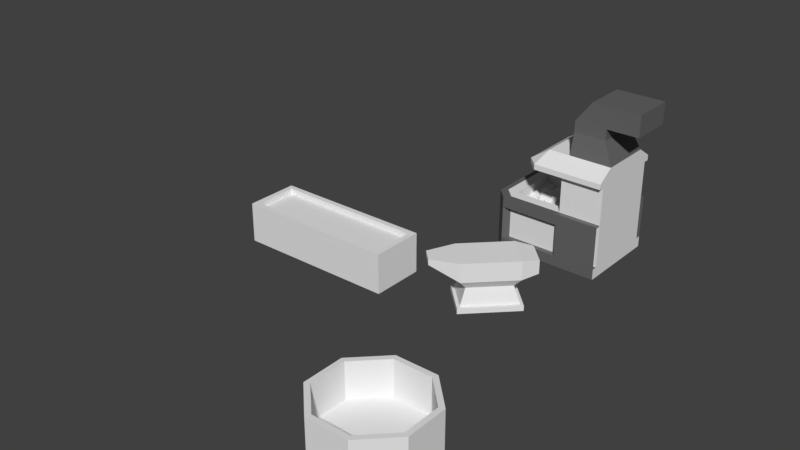 # Source: Forge.blend  (saved by Blender 2.80.75; exported with 4.5.12 LTS)
import bpy
from mathutils import Matrix  # noqa: F401  (used for matrix-valued properties, if any)

bpy.ops.wm.read_factory_settings(use_empty=True)
scene = bpy.context.scene
scene.name = 'Scene'

# ---- collections
col_forge = bpy.data.collections.new('Forge'); scene.collection.children.link(col_forge)

# ---- materials (node trees are filled in below, after node groups)
mat_stone = bpy.data.materials.new('Stone')
mat_stone.alpha_threshold = 0.0
mat_stone.roughness = 0.5
mat_stone.line_color = (0.0, 0.0, 0.0, 1.0)
mat_dark_stone = bpy.data.materials.new('Dark Stone')

# ---- material node trees
mat_dark_stone.use_nodes = True; mat_dark_stone.node_tree.nodes.clear()
_N = mat_dark_stone.node_tree.nodes; _L = mat_dark_stone.node_tree.links
n0 = _N.new('ShaderNodeOutputMaterial'); n0.name = 'Material Output'; n0.location = (300, 300)
n1 = _N.new('ShaderNodeBsdfPrincipled'); n1.name = 'Principled BSDF'; n1.location = (10, 300)
n1.distribution = 'GGX'
n1.subsurface_method = 'BURLEY'
n1.inputs[0].default_value = (0.1329, 0.1329, 0.1329, 1.0)
n1.inputs[3].default_value = 1.45
n1.inputs[27].default_value = (0.0, 0.0, 0.0, 1.0)
n1.inputs[28].default_value = 1.0
_L.new(n1.outputs[0], n0.inputs[0])
n0.is_active_output = True

# ---- world
world_world = bpy.data.worlds.new('World'); scene.world = world_world
world_world.color = (0.05088, 0.05088, 0.05088)
world_world.use_sun_shadow = False
world_world.sun_shadow_jitter_overblur = 0.0

# ---- meshes
me_cube = bpy.data.meshes.new('Cube')
me_cube.from_pydata([(1.0, 0.0, 0.0), (1.0, -0.7, 0.0), (1.0, 0.0, 1.0), (1.0, -0.7, 1.0), (0.8, 0.0, 0.75), (0.8, 0.0, 1.0), (0.8, -0.5, 1.0), (0.8, -0.5, 0.75), (-1.0, 0.0, 0.0), (-1.0, -0.5, 0.0), (0.2, -0.7, 0.0), (-1.0, 0.0, 1.0), (-1.0, -0.5, 1.0), (0.2, -0.7, 1.0), (-0.8, 0.0, 0.75), (-0.8, 0.0, 1.0), (-0.8, -0.5, 1.0), (0.2, -0.5, 1.0), (-0.8, -0.5, 0.75), (0.2, 0.0, 0.75), (0.2, -0.5, 0.75), (1.0, 0.0, 1.8), (1.0, -0.8, 1.7), (0.8, 0.0, 1.8), (0.8, -0.5, 1.8), (0.2, -0.8, 1.8), (0.2, -0.5, 1.8), (0.8, 0.0, 2.0), (0.8, -0.5, 2.0), (0.2, -0.5, 2.0), (1.0, 0.0, 2.0), (1.0, -0.5, 2.0), (-0.2, -0.5, 1.8), (-0.3, -0.8, 1.8), (-0.2, -0.5, 2.0), (-0.2, 0.0, 1.8), (-0.2, 0.0, 2.0), (-0.5, -0.6, 1.8), (-0.5, 0.0, 1.8), (0.2, 0.0, 1.8), (0.2, 0.0, 2.0), (0.2, -0.5, 1.7), (0.2, -0.8, 1.7), (-0.2, -0.5, 1.7), (-0.3, -0.8, 1.7), (-0.2, 0.0, 1.7), (-0.5, -0.6, 1.7), (-0.5, 0.0, 1.7), (-0.8, -0.7, 0.0), (-0.8, -0.7, 1.0), (0.8, 0.0, 2.4), (0.8, -0.4, 2.4), (0.2, -0.4, 2.4), (0.2, 0.0, 2.4), (0.8, 0.0, 2.6), (0.8, -0.4, 2.6), (0.2, -0.4, 2.6), (0.2, 0.0, 2.6), (1.0, 0.0, 0.2), (1.0, -0.7, 0.2), (0.2, -0.7, 0.2), (-1.0, 0.0, 0.2), (-1.0, -0.5, 0.2), (-0.8, -0.7, 0.2), (1.0, -0.8, 0.0), (0.2, -0.8, 0.0), (-1.1, 0.0, 0.0), (-1.1, -0.6, 0.0), (-0.9, -0.8, 0.0), (-1.1, -0.6, 0.2), (1.0, -0.8, 0.2), (0.2, -0.8, 0.2), (-1.1, 0.0, 0.2), (-0.9, -0.8, 0.2), (1.0, -0.7, 1.0), (0.2, -0.7, 1.0), (-1.0, 0.0, 1.0), (-1.0, -0.5, 1.0), (-0.8, -0.7, 1.0), (1.0, -0.8, 0.8), (0.2, -0.8, 0.8), (-1.1, 0.0, 0.8), (-1.1, -0.6, 0.8), (-0.9, -0.8, 0.8), (-1.1, -0.6, 1.0), (1.0, -0.8, 1.0), (0.2, -0.8, 1.0), (-1.1, 0.0, 1.0), (-0.9, -0.8, 1.0), (-1.0, 0.0, 0.8), (-1.0, -0.5, 0.8), (0.2, -0.7, 0.8), (-0.8, -0.7, 0.8), (1.0, -0.7, 1.8), (1.0, -0.8, 1.8), (1.0, -0.7, 1.7), (0.2, -0.7, 1.7), (1.4, 0.0, 3.0), (1.4, -0.4, 3.0), (0.5, -0.4, 3.0), (0.5, 0.0, 3.0), (1.4, 0.0, 2.6), (1.4, -0.4, 2.6)], [(21, 23), (23, 27), (27, 30), (31, 28), (27, 50)], [(23, 24, 26, 39), (58, 2, 3, 59), (59, 3, 13, 60), (6, 5, 4, 7), (6, 17, 26, 24), (4, 19, 20, 7), (17, 6, 7, 20), (16, 15, 11, 12), (62, 63, 49, 12), (12, 49, 16), (17, 16, 49, 13), (16, 18, 14, 15), (62, 12, 11, 61), (14, 18, 20, 19), (17, 20, 18, 16), (96, 75, 74, 95), (50, 51, 31, 30), (22, 94, 25, 42), (3, 2, 21, 93), (26, 24, 28, 29), (5, 6, 24, 23), (51, 28, 29, 31), (94, 31, 29, 25), (25, 29, 34, 33), (21, 30, 31, 94), (39, 26, 32, 35), (37, 38, 47, 46), (25, 33, 44, 42), (44, 46, 43), (35, 32, 43, 45), (36, 38, 37, 34), (33, 34, 37), (40, 36, 34, 29), (41, 42, 44, 43), (45, 43, 46, 47), (32, 26, 41, 43), (33, 37, 46, 44), (26, 25, 42, 41), (1, 59, 70, 64), (51, 50, 54, 55), (29, 28, 51, 52), (40, 29, 52, 53), (97, 98, 102, 101), (52, 51, 55, 56), (53, 52, 56, 57), (13, 49, 63, 60), (48, 10, 65, 68), (62, 61, 72, 69), (10, 1, 64, 65), (0, 58, 59, 1), (71, 73, 68, 65), (67, 69, 72, 66), (67, 68, 73, 69), (64, 70, 71, 65), (63, 62, 69, 73), (9, 48, 68, 67), (8, 9, 67, 66), (59, 60, 71, 70), (60, 63, 73, 71), (77, 76, 87, 84), (86, 88, 83, 80), (82, 84, 87, 81), (82, 83, 88, 84), (79, 85, 86, 80), (78, 77, 84, 88), (74, 75, 86, 85), (75, 78, 88, 86), (82, 81, 89, 90), (80, 83, 92, 91), (83, 82, 90, 92), (82, 90, 62, 69), (73, 83, 82, 69), (63, 92, 83, 73), (60, 71, 80, 91), (70, 79, 80, 71), (22, 95, 93, 94), (75, 96, 41, 17), (42, 96, 95, 22), (97, 100, 99, 98), (57, 56, 99, 100), (55, 54, 101, 102), (102, 98, 99, 55), (55, 99, 56)])
me_cube.polygons.foreach_set('material_index', [0, 0, 0, 0, 0, 0, 0, 0, 0, 0, 0, 0, 0, 0, 0, 0, 1, 0, 0, 0, 0, 1, 0, 0, 0, 0, 0, 0, 0, 0, 0, 0, 0, 0, 0, 0, 0, 0, 0, 1, 1, 1, 1, 1, 1, 0, 0, 1, 0, 0, 1, 1, 1, 1, 1, 0, 0, 1, 1, 1, 1, 1, 1, 1, 1, 1, 1, 1, 1, 1, 1, 1, 1, 1, 1, 0, 0, 0, 1, 1, 1, 1, 1])
_uv = me_cube.uv_layers.new(name='UVMap')
_uv.uv.foreach_set('vector', [0.1783, 0.07431, 0.2247, 0.1438, 0.1413, 0.1994, 0.09492, 0.1299, 0.7176, 0.6046, 0.5662, 0.6072, 0.5617, 0.4756, 0.7175, 0.4602, 0.7175, 0.4602, 0.5617, 0.4756, 0.5614, 0.3242, 0.7108, 0.3379, 0.498, 0.4122, 0.4126, 0.4571, 0.3918, 0.4065, 0.4675, 0.386, 0.3358, 0.06966, 0.3915, 0.1531, 0.2803, 0.2272, 0.2247, 0.1438, 0.3918, 0.4065, 0.3948, 0.2824, 0.4967, 0.3071, 0.4675, 0.386, 0.5331, 0.318, 0.498, 0.4122, 0.4675, 0.386, 0.4967, 0.3071, 0.5655, 0.1484, 0.5111, 0.06615, 0.5486, 0.04493, 0.5897, 0.1235, 0.7164, 0.1018, 0.7218, 0.1544, 0.5954, 0.1644, 0.5897, 0.1235, 0.5897, 0.1235, 0.5954, 0.1644, 0.5655, 0.1484, 0.5331, 0.318, 0.5655, 0.1484, 0.5954, 0.1644, 0.5614, 0.3242, 0.5655, 0.1484, 0.5243, 0.1579, 0.4666, 0.1013, 0.5111, 0.06615, 0.7164, 0.1018, 0.5897, 0.1235, 0.5486, 0.04493, 0.7045, 0.004985, 0.4666, 0.1013, 0.5243, 0.1579, 0.4967, 0.3071, 0.3948, 0.2824, 0.5331, 0.318, 0.4967, 0.3071, 0.5243, 0.1579, 0.5655, 0.1484, 0.1624, 0.2297, 0.2032, 0.09615, 0.3558, 0.1428, 0.315, 0.2763, 0.294, 0.5377, 0.2183, 0.4772, 0.2976, 0.3894, 0.3585, 0.4786, 0.2985, 0.2902, 0.3049, 0.3114, 0.1509, 0.2732, 0.1557, 0.2539, 0.3918, 0.6075, 0.5139, 0.6075, 0.5139, 0.747, 0.3918, 0.747, 0.1048, 0.7092, 0.0001664, 0.7092, 0.0001664, 0.6743, 0.1048, 0.6743, 0.2895, 0.0001664, 0.3358, 0.06966, 0.2247, 0.1438, 0.1783, 0.07431, 0.2183, 0.4772, 0.2444, 0.3767, 0.1172, 0.3426, 0.2976, 0.3894, 0.3049, 0.3114, 0.2976, 0.3894, 0.1172, 0.3426, 0.1509, 0.2732, 0.1509, 0.2732, 0.1172, 0.3426, 0.07005, 0.2892, 0.08807, 0.2585, 0.3915, 0.4575, 0.3585, 0.4786, 0.2976, 0.3894, 0.3049, 0.3114, 0.09492, 0.1299, 0.1413, 0.1994, 0.08831, 0.2076, 0.03932, 0.167, 0.06811, 0.2541, 0.0001664, 0.2378, 0.00441, 0.2235, 0.06998, 0.2459, 0.1509, 0.2732, 0.08807, 0.2585, 0.08935, 0.2502, 0.1539, 0.2568, 0.08935, 0.2502, 0.06998, 0.2459, 0.08575, 0.2195, 0.03932, 0.167, 0.08831, 0.2076, 0.08575, 0.2195, 0.02808, 0.1819, 0.003711, 0.3007, 0.0001664, 0.2378, 0.06811, 0.2541, 0.07005, 0.2892, 0.08807, 0.2585, 0.07005, 0.2892, 0.06811, 0.2541, 0.02004, 0.3589, 0.003711, 0.3007, 0.07005, 0.2892, 0.1172, 0.3426, 0.1341, 0.2138, 0.1539, 0.2568, 0.08935, 0.2502, 0.08575, 0.2195, 0.02808, 0.1819, 0.08575, 0.2195, 0.06998, 0.2459, 0.00441, 0.2235, 0.08831, 0.2076, 0.1413, 0.1994, 0.1341, 0.2138, 0.08575, 0.2195, 0.08807, 0.2585, 0.06811, 0.2541, 0.06998, 0.2459, 0.08935, 0.2502, 0.1413, 0.1994, 0.1731, 0.2455, 0.1539, 0.2568, 0.1341, 0.2138, 0.7616, 0.4582, 0.7175, 0.4602, 0.7302, 0.4413, 0.7507, 0.4446, 0.2183, 0.4772, 0.294, 0.5377, 0.2722, 0.5693, 0.1898, 0.5189, 0.1172, 0.3426, 0.2444, 0.3767, 0.2183, 0.4772, 0.0957, 0.4268, 0.02004, 0.3589, 0.1172, 0.3426, 0.0957, 0.4268, 0.02316, 0.427, 0.1222, 0.6692, 0.1431, 0.6193, 0.1732, 0.6161, 0.1981, 0.674, 0.0957, 0.4268, 0.2183, 0.4772, 0.1898, 0.5189, 0.08851, 0.4617, 0.02316, 0.427, 0.0957, 0.4268, 0.08851, 0.4617, 0.0227, 0.4611, 0.5614, 0.3242, 0.5954, 0.1644, 0.7218, 0.1544, 0.7108, 0.3379, 0.7826, 0.1513, 0.7829, 0.3421, 0.7668, 0.341, 0.7621, 0.1418, 0.7164, 0.1018, 0.7045, 0.004985, 0.7225, 0.002826, 0.7395, 0.1144, 0.7829, 0.3421, 0.7616, 0.4582, 0.7507, 0.4446, 0.7668, 0.341, 0.7596, 0.6052, 0.7176, 0.6046, 0.7175, 0.4602, 0.7616, 0.4582, 0.7308, 0.3396, 0.7394, 0.1403, 0.7621, 0.1418, 0.7668, 0.341, 0.7634, 0.1131, 0.7395, 0.1144, 0.7225, 0.002826, 0.7623, 0.0001664, 0.7634, 0.1131, 0.7621, 0.1418, 0.7394, 0.1403, 0.7395, 0.1144, 0.7507, 0.4446, 0.7302, 0.4413, 0.7308, 0.3396, 0.7668, 0.341, 0.7218, 0.1544, 0.7164, 0.1018, 0.7391, 0.1146, 0.7389, 0.1401, 0.7823, 0.1036, 0.7826, 0.1513, 0.7621, 0.1418, 0.7634, 0.1131, 0.7829, 0.000288, 0.7823, 0.1036, 0.7634, 0.1131, 0.7623, 0.0001664, 0.7175, 0.4602, 0.7108, 0.3379, 0.7288, 0.3398, 0.7302, 0.4413, 0.7108, 0.3379, 0.7218, 0.1544, 0.7394, 0.1403, 0.7308, 0.3396, 0.9421, 0.4198, 0.9998, 0.4738, 0.989, 0.4853, 0.9219, 0.4236, 0.9213, 0.2056, 0.9109, 0.3907, 0.8822, 0.3974, 0.8797, 0.1954, 0.8979, 0.4384, 0.9219, 0.4236, 0.989, 0.4853, 0.9636, 0.5101, 0.8979, 0.4384, 0.8822, 0.3974, 0.9109, 0.3907, 0.9219, 0.4236, 0.9571, 0.05787, 0.9835, 0.07153, 0.9213, 0.2056, 0.8797, 0.1954, 0.9276, 0.3804, 0.9421, 0.4198, 0.9219, 0.4236, 0.9109, 0.3907, 0.9998, 0.07915, 0.9389, 0.2102, 0.9213, 0.2056, 0.9835, 0.07153, 0.9389, 0.2102, 0.9276, 0.3804, 0.9109, 0.3907, 0.9213, 0.2056, 0.8979, 0.4384, 0.9636, 0.5101, 0.9517, 0.521, 0.8969, 0.4613, 0.8797, 0.1954, 0.8822, 0.3974, 0.8674, 0.383, 0.8611, 0.2037, 0.6192, 0.6568, 0.6192, 0.6075, 0.6439, 0.6075, 0.6439, 0.6568, 0.5142, 0.6321, 0.5142, 0.6075, 0.6189, 0.6075, 0.6189, 0.6321, 0.6189, 0.6815, 0.5142, 0.6815, 0.5142, 0.6321, 0.6189, 0.6321, 0.6189, 0.7061, 0.5142, 0.7061, 0.5142, 0.6815, 0.6189, 0.6815, 0.7833, 0.1247, 0.7964, 0.1118, 0.8797, 0.1954, 0.8611, 0.2037, 0.8734, 0.0001664, 0.9571, 0.05787, 0.8797, 0.1954, 0.7964, 0.1118, 0.2985, 0.2902, 0.315, 0.2763, 0.3276, 0.2989, 0.3049, 0.3114, 0.2032, 0.09615, 0.1624, 0.2297, 0.1243, 0.218, 0.1651, 0.0845, 0.1557, 0.2539, 0.1624, 0.2297, 0.315, 0.2763, 0.2985, 0.2902, 0.1222, 0.6692, 0.03131, 0.5526, 0.0977, 0.5297, 0.1431, 0.6193, 0.0227, 0.4611, 0.08851, 0.4617, 0.0977, 0.5297, 0.03131, 0.5526, 0.1898, 0.5189, 0.2722, 0.5693, 0.1981, 0.674, 0.1732, 0.6161, 0.1732, 0.6161, 0.1431, 0.6193, 0.0977, 0.5297, 0.1898, 0.5189, 0.1898, 0.5189, 0.0977, 0.5297, 0.08851, 0.4617])
me_cube.materials.append(mat_stone)
me_cube.materials.append(mat_dark_stone)
me_cube.use_remesh_preserve_volume = False
me_cube.use_remesh_preserve_attributes = False
me_cube.use_mirror_vertex_groups = False
me_cube.update()
me_cube_001 = bpy.data.meshes.new('Cube.001')
me_cube_001.from_pydata([(-0.55, -0.4, 0.0), (-0.55, -0.4, 0.1), (0.55, -0.4, 0.0), (0.55, -0.4, 0.1), (-0.55, 0.0, 0.0), (-0.55, 0.0, 0.1), (0.55, 0.0, 0.0), (0.55, 0.0, 0.1), (0.5, 0.0, 0.1), (0.5, -0.3452, 0.1), (-0.5, -0.3452, 0.1), (-0.5, 0.0, 0.1), (0.4, 0.0, 0.4), (0.4, -0.25, 0.4), (-0.4, -0.25, 0.4), (-0.4, 0.0, 0.4), (0.5, 0.0, 0.55), (0.5, -0.35, 0.55), (-0.5, -0.35, 0.55), (-0.5, 0.0, 0.55), (0.5, 0.0, 0.9), (0.5, -0.35, 0.9), (-0.5, -0.35, 0.9), (-0.5, 0.0, 0.9), (0.8, 0.0, 0.6), (0.8, -0.25, 0.6), (0.8, 0.0, 0.85), (0.8, -0.25, 0.85), (-1.0, -0.15, 0.8), (-1.0, 0.0, 0.8), (-1.0, -0.15, 0.9), (-1.0, 0.0, 0.9)], [], [(6, 7, 3, 2), (2, 3, 1, 0), (4, 6, 2, 0), (5, 1, 10, 11), (0, 1, 5, 4), (10, 9, 13, 14), (3, 7, 8, 9), (1, 3, 9, 10), (13, 12, 16, 17), (11, 10, 14, 15), (9, 8, 12, 13), (19, 18, 28, 29), (14, 13, 17, 18), (15, 14, 18, 19), (20, 23, 22, 21), (17, 16, 24, 25), (18, 17, 21, 22), (25, 24, 26, 27), (20, 21, 27, 26), (21, 17, 25, 27), (29, 28, 30, 31), (18, 22, 30, 28), (22, 23, 31, 30)])
_uv = me_cube_001.uv_layers.new(name='UVMap')
_uv.uv.foreach_set('vector', [0.803, 0.9146, 0.7113, 0.939, 0.6528, 0.7284, 0.691, 0.7226, 0.691, 0.7226, 0.6528, 0.7284, 0.6741, 0.3652, 0.7142, 0.3779, 0.803, 0.1819, 0.803, 0.9146, 0.691, 0.7226, 0.7142, 0.3779, 0.7171, 0.1647, 0.6741, 0.3652, 0.6471, 0.3574, 0.6912, 0.1601, 0.7142, 0.3779, 0.6741, 0.3652, 0.7171, 0.1647, 0.803, 0.1819, 0.6471, 0.3574, 0.6326, 0.7333, 0.4662, 0.755, 0.4567, 0.2843, 0.6528, 0.7284, 0.7113, 0.939, 0.6827, 0.9442, 0.6326, 0.7333, 0.6741, 0.3652, 0.6528, 0.7284, 0.6326, 0.7333, 0.6471, 0.3574, 0.4662, 0.755, 0.5033, 0.9382, 0.4145, 0.9672, 0.3425, 0.7737, 0.6912, 0.1601, 0.6471, 0.3574, 0.4567, 0.2843, 0.5194, 0.1322, 0.6326, 0.7333, 0.6827, 0.9442, 0.5033, 0.9382, 0.4662, 0.755, 0.4461, 0.09415, 0.3565, 0.2502, 0.2011, 0.06926, 0.1941, 8.959e-05, 0.4567, 0.2843, 0.4662, 0.755, 0.3425, 0.7737, 0.3565, 0.2502, 0.5194, 0.1322, 0.4567, 0.2843, 0.3565, 0.2502, 0.4461, 0.09415, 0.008852, 0.788, 8.959e-05, 0.2343, 0.1904, 0.272, 0.1767, 0.7365, 0.3425, 0.7737, 0.4145, 0.9672, 0.2296, 0.9999, 0.2519, 0.8835, 0.3565, 0.2502, 0.3425, 0.7737, 0.1767, 0.7365, 0.1904, 0.272, 0.2519, 0.8835, 0.2296, 0.9999, 0.1038, 0.933, 0.1761, 0.8515, 0.008852, 0.788, 0.1767, 0.7365, 0.1761, 0.8515, 0.1038, 0.933, 0.1767, 0.7365, 0.3425, 0.7737, 0.2519, 0.8835, 0.1761, 0.8515, 0.1941, 8.959e-05, 0.2011, 0.06926, 0.1656, 0.07888, 0.1345, 0.01331, 0.3565, 0.2502, 0.1904, 0.272, 0.1656, 0.07888, 0.2011, 0.06926, 0.1904, 0.272, 8.959e-05, 0.2343, 0.1345, 0.01331, 0.1656, 0.07888])
me_cube_001.use_remesh_preserve_volume = False
me_cube_001.use_remesh_preserve_attributes = False
me_cube_001.use_mirror_vertex_groups = False
me_cube_001.update()
me_cylinder = bpy.data.meshes.new('Cylinder')
me_cylinder.from_pydata([(-0.3827, 0.9239, 0.0), (-0.3827, 0.9239, 0.75), (0.3827, 0.9239, 0.0), (0.3827, 0.9239, 0.75), (0.9239, 0.3827, 0.0), (0.9239, 0.3827, 0.75), (0.9239, -0.3827, 0.0), (0.9239, -0.3827, 0.75), (0.3827, -0.9239, 0.0), (0.3827, -0.9239, 0.75), (-0.3827, -0.9239, 0.0), (-0.3827, -0.9239, 0.75), (-0.9239, -0.3827, 0.0), (-0.9239, -0.3827, 0.75), (-0.9239, 0.3827, 0.0), (-0.9239, 0.3827, 0.75), (-0.3444, 0.8315, 0.75), (0.3444, 0.8315, 0.75), (0.8315, 0.3444, 0.75), (0.8315, -0.3444, 0.75), (0.3444, -0.8315, 0.75), (-0.3444, -0.8315, 0.75), (-0.8315, -0.3444, 0.75), (-0.8315, 0.3444, 0.75), (-0.3444, 0.8315, 0.1), (0.3444, 0.8315, 0.1), (0.8315, 0.3444, 0.1), (0.8315, -0.3444, 0.1), (0.3444, -0.8315, 0.1), (-0.3444, -0.8315, 0.1), (-0.8315, -0.3444, 0.1), (-0.8315, 0.3444, 0.1)], [], [(0, 1, 3, 2), (2, 3, 5, 4), (4, 5, 7, 6), (6, 7, 9, 8), (8, 9, 11, 10), (10, 11, 13, 12), (7, 5, 18, 19), (12, 13, 15, 14), (14, 15, 1, 0), (0, 2, 4, 6, 8, 10, 12, 14), (23, 22, 30, 31), (13, 11, 21, 22), (9, 7, 19, 20), (15, 13, 22, 23), (5, 3, 17, 18), (11, 9, 20, 21), (1, 15, 23, 16), (3, 1, 16, 17), (25, 24, 31, 30, 29, 28, 27, 26), (21, 20, 28, 29), (19, 18, 26, 27), (17, 16, 24, 25), (16, 23, 31, 24), (22, 21, 29, 30), (20, 19, 27, 28), (18, 17, 25, 26)])
_uv = me_cylinder.uv_layers.new(name='UVMap')
_uv.uv.foreach_set('vector', [1.0, 0.5, 1.0, 1.0, 0.875, 1.0, 0.875, 0.5, 0.875, 0.5, 0.875, 1.0, 0.75, 1.0, 0.75, 0.5, 0.75, 0.5, 0.75, 1.0, 0.625, 1.0, 0.625, 0.5, 0.625, 0.5, 0.625, 1.0, 0.5, 1.0, 0.5, 0.5, 0.5, 0.5, 0.5, 1.0, 0.375, 1.0, 0.375, 0.5, 0.375, 0.5, 0.375, 1.0, 0.25, 1.0, 0.25, 0.5, 0.625, 1.0, 0.75, 1.0, 0.75, 1.0, 0.625, 1.0, 0.25, 0.5, 0.25, 1.0, 0.125, 1.0, 0.125, 0.5, 0.125, 0.5, 0.125, 1.0, 0.0, 1.0, 0.0, 0.5, 0.75, 0.49, 0.9197, 0.4197, 0.99, 0.25, 0.9197, 0.08029, 0.75, 0.01, 0.5803, 0.08029, 0.51, 0.25, 0.5803, 0.4197, 0.125, 1.0, 0.25, 1.0, 0.25, 1.0, 0.125, 1.0, 0.25, 1.0, 0.375, 1.0, 0.375, 1.0, 0.25, 1.0, 0.5, 1.0, 0.625, 1.0, 0.625, 1.0, 0.5, 1.0, 0.125, 1.0, 0.25, 1.0, 0.25, 1.0, 0.125, 1.0, 0.75, 1.0, 0.875, 1.0, 0.875, 1.0, 0.75, 1.0, 0.375, 1.0, 0.5, 1.0, 0.5, 1.0, 0.375, 1.0, 0.0, 1.0, 0.125, 1.0, 0.125, 1.0, 0.0, 1.0, 0.875, 1.0, 1.0, 1.0, 1.0, 1.0, 0.875, 1.0, 0.4197, 0.4197, 0.25, 0.49, 0.08029, 0.4197, 0.01, 0.25, 0.08029, 0.08029, 0.25, 0.01, 0.4197, 0.08029, 0.49, 0.25, 0.375, 1.0, 0.5, 1.0, 0.5, 1.0, 0.375, 1.0, 0.625, 1.0, 0.75, 1.0, 0.75, 1.0, 0.625, 1.0, 0.875, 1.0, 1.0, 1.0, 1.0, 1.0, 0.875, 1.0, 0.0, 1.0, 0.125, 1.0, 0.125, 1.0, 0.0, 1.0, 0.25, 1.0, 0.375, 1.0, 0.375, 1.0, 0.25, 1.0, 0.5, 1.0, 0.625, 1.0, 0.625, 1.0, 0.5, 1.0, 0.75, 1.0, 0.875, 1.0, 0.875, 1.0, 0.75, 1.0])
me_cylinder.use_remesh_preserve_volume = False
me_cylinder.use_remesh_preserve_attributes = False
me_cylinder.use_mirror_vertex_groups = False
me_cylinder.update()
me_cube_002 = bpy.data.meshes.new('Cube.002')
me_cube_002.from_pydata([(1.5, -0.5, 0.0), (1.5, -0.5, 0.75), (1.5, 0.0, 0.0), (1.5, 0.0, 0.75), (0.0, -0.5, 0.0), (0.0, -0.5, 0.75), (0.0, 0.0, 0.0), (1.4, 0.0, 0.75), (1.4, -0.4, 0.75), (0.0, -0.4, 0.75), (1.4, 0.0, 0.25), (1.4, -0.4, 0.25), (0.0, 0.0, 0.25), (0.0, -0.4, 0.25)], [], [(2, 3, 1, 0), (6, 2, 0, 4), (0, 1, 5, 4), (5, 1, 8, 9), (1, 3, 7, 8), (10, 12, 13, 11), (9, 8, 11, 13), (8, 7, 10, 11)])
_uv = me_cube_002.uv_layers.new(name='UVMap')
_uv.uv.foreach_set('vector', [0.03351, 0.8186, 8.65e-05, 0.425, 0.2065, 0.5099, 0.1932, 0.6784, 0.688, 0.9999, 0.03351, 0.8186, 0.1932, 0.6784, 0.7484, 0.7818, 0.1932, 0.6784, 0.2065, 0.5099, 0.7484, 0.375, 0.7484, 0.7818, 0.7484, 0.375, 0.2065, 0.5099, 0.2103, 0.465, 0.7412, 0.3443, 0.2065, 0.5099, 8.65e-05, 0.425, 0.01782, 0.3852, 0.2103, 0.465, 0.1429, 0.1708, 0.6619, 8.65e-05, 0.71, 0.1813, 0.2459, 0.2784, 0.7412, 0.3443, 0.2103, 0.465, 0.2459, 0.2784, 0.71, 0.1813, 0.2103, 0.465, 0.01782, 0.3852, 0.1429, 0.1708, 0.2459, 0.2784])
me_cube_002.use_remesh_preserve_volume = False
me_cube_002.use_remesh_preserve_attributes = False
me_cube_002.use_mirror_vertex_groups = False
me_cube_002.update()
me_cube_003 = bpy.data.meshes.new('Cube.003')
me_cube_003.from_pydata([(1.4, -0.4, 0.65), (-1.4, -0.4, 0.65), (1.4, 0.4, 0.65), (-1.4, 0.4, 0.65), (-0.4667, -0.4, 0.65), (0.4667, -0.4, 0.65), (0.4667, 0.4, 0.65), (-0.4667, 0.4, 0.65), (1.4, -0.3273, 0.65), (1.4, -0.2545, 0.65), (1.4, -0.1818, 0.65), (1.4, -0.1091, 0.65), (1.4, -0.03636, 0.65), (1.4, 0.03636, 0.65), (1.4, 0.1091, 0.65), (1.4, 0.1818, 0.65), (1.4, 0.2545, 0.65), (1.4, 0.3273, 0.65), (0.5515, -0.4, 0.65), (0.6364, -0.4, 0.65), (0.7212, -0.4, 0.65), (0.8061, -0.4, 0.65), (0.8909, -0.4, 0.65), (0.9758, -0.4, 0.65), (1.061, -0.4, 0.65), (1.145, -0.4, 0.65), (1.23, -0.4, 0.65), (1.315, -0.4, 0.65), (-1.4, 0.3273, 0.65), (-1.4, 0.2545, 0.65), (-1.4, 0.1818, 0.65), (-1.4, 0.1091, 0.65), (-1.4, 0.03636, 0.65), (-1.4, -0.03636, 0.65), (-1.4, -0.1091, 0.65), (-1.4, -0.1818, 0.65), (-1.4, -0.2545, 0.65), (-1.4, -0.3273, 0.65), (-0.5515, 0.4, 0.65), (-0.6364, 0.4, 0.65), (-0.7212, 0.4, 0.65), (-0.8061, 0.4, 0.65), (-0.8909, 0.4, 0.65), (-0.9758, 0.4, 0.65), (-1.061, 0.4, 0.65), (-1.145, 0.4, 0.65), (-1.23, 0.4, 0.65), (-1.315, 0.4, 0.65), (-1.315, -0.4, 0.65), (-1.23, -0.4, 0.65), (-1.145, -0.4, 0.65), (-1.061, -0.4, 0.65), (-0.9758, -0.4, 0.65), (-0.8909, -0.4, 0.65), (-0.8061, -0.4, 0.65), (-0.7212, -0.4, 0.65), (-0.6364, -0.4, 0.65), (-0.5515, -0.4, 0.65), (-0.3818, -0.4, 0.65), (-0.297, -0.4, 0.65), (-0.2121, -0.4, 0.65), (-0.1273, -0.4, 0.65), (-0.04242, -0.4, 0.65), (0.04242, -0.4, 0.65), (0.1273, -0.4, 0.65), (0.2121, -0.4, 0.65), (0.297, -0.4, 0.65), (0.3818, -0.4, 0.65), (1.315, 0.4, 0.65), (1.23, 0.4, 0.65), (1.145, 0.4, 0.65), (1.061, 0.4, 0.65), (0.9758, 0.4, 0.65), (0.8909, 0.4, 0.65), (0.8061, 0.4, 0.65), (0.7212, 0.4, 0.65), (0.6364, 0.4, 0.65), (0.5515, 0.4, 0.65), (0.3818, 0.4, 0.65), (0.297, 0.4, 0.65), (0.2121, 0.4, 0.65), (0.1273, 0.4, 0.65), (0.04242, 0.4, 0.65), (-0.04242, 0.4, 0.65), (-0.1273, 0.4, 0.65), (-0.2121, 0.4, 0.65), (-0.297, 0.4, 0.65), (-0.3818, 0.4, 0.65), (-0.4667, -0.3273, 0.65), (-0.4667, -0.2545, 0.65), (-0.4667, -0.1818, 0.65), (-0.4667, -0.1091, 0.65), (-0.4667, -0.03636, 0.65), (-0.4667, 0.03636, 0.65), (-0.4667, 0.1091, 0.65), (-0.4667, 0.1818, 0.65), (-0.4667, 0.2545, 0.65), (-0.4667, 0.3273, 0.65), (0.4667, -0.3273, 0.65), (0.4667, -0.2545, 0.65), (0.4667, -0.1818, 0.65), (0.4667, -0.1091, 0.65), (0.4667, -0.03636, 0.65), (0.4667, 0.03636, 0.65), (0.4667, 0.1091, 0.65), (0.4667, 0.1818, 0.65), (0.4667, 0.2545, 0.65), (0.4667, 0.3273, 0.65), (-0.3818, -0.3273, 0.65), (-0.3818, -0.2545, 0.65), (-0.3818, -0.1818, 0.65), (-0.3818, -0.1091, 0.65), (-0.3818, -0.03636, 0.65), (-0.3818, 0.03636, 0.65), (-0.3818, 0.1091, 0.65), (-0.3818, 0.1818, 0.65), (-0.3818, 0.2545, 0.65), (-0.3818, 0.3273, 0.65), (-0.297, -0.3273, 0.65), (-0.297, -0.2545, 0.65), (-0.297, -0.1818, 0.65), (-0.297, -0.1091, 0.65), (-0.297, -0.03636, 0.65), (-0.297, 0.03636, 0.65), (-0.297, 0.1091, 0.65), (-0.297, 0.1818, 0.65), (-0.297, 0.2545, 0.65), (-0.297, 0.3273, 0.65), (-0.2121, -0.3273, 0.65), (-0.2121, -0.2545, 0.65), (-0.2121, -0.1818, 0.65), (-0.2121, -0.1091, 0.65), (-0.2121, -0.03636, 0.65), (-0.2121, 0.03636, 0.65), (-0.2121, 0.1091, 0.65), (-0.2121, 0.1818, 0.65), (-0.2121, 0.2545, 0.65), (-0.2121, 0.3273, 0.65), (-0.1273, -0.3273, 0.65), (-0.1273, -0.2545, 0.65), (-0.1273, -0.1818, 0.65), (-0.1273, -0.1091, 0.65), (-0.1273, -0.03636, 0.65), (-0.1273, 0.03636, 0.65), (-0.1273, 0.1091, 0.65), (-0.1273, 0.1818, 0.65), (-0.1273, 0.2545, 0.65), (-0.1273, 0.3273, 0.65), (-0.04242, -0.3273, 0.65), (-0.04242, -0.2545, 0.65), (-0.04242, -0.1818, 0.65), (-0.04242, -0.1091, 0.65), (-0.04242, -0.03636, 0.65), (-0.04242, 0.03636, 0.65), (-0.04242, 0.1091, 0.65), (-0.04242, 0.1818, 0.65), (-0.04242, 0.2545, 0.65), (-0.04242, 0.3273, 0.65), (0.04242, -0.3273, 0.65), (0.04242, -0.2545, 0.65), (0.04242, -0.1818, 0.65), (0.04242, -0.1091, 0.65), (0.04242, -0.03636, 0.65), (0.04242, 0.03636, 0.65), (0.04242, 0.1091, 0.65), (0.04242, 0.1818, 0.65), (0.04242, 0.2545, 0.65), (0.04242, 0.3273, 0.65), (0.1273, -0.3273, 0.65), (0.1273, -0.2545, 0.65), (0.1273, -0.1818, 0.65), (0.1273, -0.1091, 0.65), (0.1273, -0.03636, 0.65), (0.1273, 0.03636, 0.65), (0.1273, 0.1091, 0.65), (0.1273, 0.1818, 0.65), (0.1273, 0.2545, 0.65), (0.1273, 0.3273, 0.65), (0.2121, -0.3273, 0.65), (0.2121, -0.2545, 0.65), (0.2121, -0.1818, 0.65), (0.2121, -0.1091, 0.65), (0.2121, -0.03636, 0.65), (0.2121, 0.03636, 0.65), (0.2121, 0.1091, 0.65), (0.2121, 0.1818, 0.65), (0.2121, 0.2545, 0.65), (0.2121, 0.3273, 0.65), (0.297, -0.3273, 0.65), (0.297, -0.2545, 0.65), (0.297, -0.1818, 0.65), (0.297, -0.1091, 0.65), (0.297, -0.03636, 0.65), (0.297, 0.03636, 0.65), (0.297, 0.1091, 0.65), (0.297, 0.1818, 0.65), (0.297, 0.2545, 0.65), (0.297, 0.3273, 0.65), (0.3818, -0.3273, 0.65), (0.3818, -0.2545, 0.65), (0.3818, -0.1818, 0.65), (0.3818, -0.1091, 0.65), (0.3818, -0.03636, 0.65), (0.3818, 0.03636, 0.65), (0.3818, 0.1091, 0.65), (0.3818, 0.1818, 0.65), (0.3818, 0.2545, 0.65), (0.3818, 0.3273, 0.65), (-1.315, -0.3273, 0.65), (-1.315, -0.2545, 0.65), (-1.315, -0.1818, 0.65), (-1.315, -0.1091, 0.65), (-1.315, -0.03636, 0.65), (-1.315, 0.03636, 0.65), (-1.315, 0.1091, 0.65), (-1.315, 0.1818, 0.65), (-1.315, 0.2545, 0.65), (-1.315, 0.3273, 0.65), (-1.23, -0.3273, 0.65), (-1.23, -0.2545, 0.65), (-1.23, -0.1818, 0.65), (-1.23, -0.1091, 0.65), (-1.23, -0.03636, 0.65), (-1.23, 0.03636, 0.65), (-1.23, 0.1091, 0.65), (-1.23, 0.1818, 0.65), (-1.23, 0.2545, 0.65), (-1.23, 0.3273, 0.65), (-1.145, -0.3273, 0.65), (-1.145, -0.2545, 0.65), (-1.145, -0.1818, 0.65), (-1.145, -0.1091, 0.65), (-1.145, -0.03636, 0.65), (-1.145, 0.03636, 0.65), (-1.145, 0.1091, 0.65), (-1.145, 0.1818, 0.65), (-1.145, 0.2545, 0.65), (-1.145, 0.3273, 0.65), (-1.061, -0.3273, 0.65), (-1.061, -0.2545, 0.65), (-1.061, -0.1818, 0.65), (-1.061, -0.1091, 0.65), (-1.061, -0.03636, 0.65), (-1.061, 0.03636, 0.65), (-1.061, 0.1091, 0.65), (-1.061, 0.1818, 0.65), (-1.061, 0.2545, 0.65), (-1.061, 0.3273, 0.65), (-0.9758, -0.3273, 0.65), (-0.9758, -0.2545, 0.65), (-0.9758, -0.1818, 0.65), (-0.9758, -0.1091, 0.65), (-0.9758, -0.03636, 0.65), (-0.9758, 0.03636, 0.65), (-0.9758, 0.1091, 0.65), (-0.9758, 0.1818, 0.65), (-0.9758, 0.2545, 0.65), (-0.9758, 0.3273, 0.65), (-0.8909, -0.3273, 0.65), (-0.8909, -0.2545, 0.65), (-0.8909, -0.1818, 0.65), (-0.8909, -0.1091, 0.65), (-0.8909, -0.03636, 0.65), (-0.8909, 0.03636, 0.65), (-0.8909, 0.1091, 0.65), (-0.8909, 0.1818, 0.65), (-0.8909, 0.2545, 0.65), (-0.8909, 0.3273, 0.65), (-0.8061, -0.3273, 0.65), (-0.8061, -0.2545, 0.65), (-0.8061, -0.1818, 0.65), (-0.8061, -0.1091, 0.65), (-0.8061, -0.03636, 0.65), (-0.8061, 0.03636, 0.65), (-0.8061, 0.1091, 0.65), (-0.8061, 0.1818, 0.65), (-0.8061, 0.2545, 0.65), (-0.8061, 0.3273, 0.65), (-0.7212, -0.3273, 0.65), (-0.7212, -0.2545, 0.65), (-0.7212, -0.1818, 0.65), (-0.7212, -0.1091, 0.65), (-0.7212, -0.03636, 0.65), (-0.7212, 0.03636, 0.65), (-0.7212, 0.1091, 0.65), (-0.7212, 0.1818, 0.65), (-0.7212, 0.2545, 0.65), (-0.7212, 0.3273, 0.65), (-0.6364, -0.3273, 0.65), (-0.6364, -0.2545, 0.65), (-0.6364, -0.1818, 0.65), (-0.6364, -0.1091, 0.65), (-0.6364, -0.03636, 0.65), (-0.6364, 0.03636, 0.65), (-0.6364, 0.1091, 0.65), (-0.6364, 0.1818, 0.65), (-0.6364, 0.2545, 0.65), (-0.6364, 0.3273, 0.65), (-0.5515, -0.3273, 0.65), (-0.5515, -0.2545, 0.65), (-0.5515, -0.1818, 0.65), (-0.5515, -0.1091, 0.65), (-0.5515, -0.03636, 0.65), (-0.5515, 0.03636, 0.65), (-0.5515, 0.1091, 0.65), (-0.5515, 0.1818, 0.65), (-0.5515, 0.2545, 0.65), (-0.5515, 0.3273, 0.65), (0.5515, -0.3273, 0.65), (0.5515, -0.2545, 0.65), (0.5515, -0.1818, 0.65), (0.5515, -0.1091, 0.65), (0.5515, -0.03636, 0.65), (0.5515, 0.03636, 0.65), (0.5515, 0.1091, 0.65), (0.5515, 0.1818, 0.65), (0.5515, 0.2545, 0.65), (0.5515, 0.3273, 0.65), (0.6364, -0.3273, 0.65), (0.6364, -0.2545, 0.65), (0.6364, -0.1818, 0.65), (0.6364, -0.1091, 0.65), (0.6364, -0.03636, 0.65), (0.6364, 0.03636, 0.65), (0.6364, 0.1091, 0.65), (0.6364, 0.1818, 0.65), (0.6364, 0.2545, 0.65), (0.6364, 0.3273, 0.65), (0.7212, -0.3273, 0.65), (0.7212, -0.2545, 0.65), (0.7212, -0.1818, 0.65), (0.7212, -0.1091, 0.65), (0.7212, -0.03636, 0.65), (0.7212, 0.03636, 0.65), (0.7212, 0.1091, 0.65), (0.7212, 0.1818, 0.65), (0.7212, 0.2545, 0.65), (0.7212, 0.3273, 0.65), (0.8061, -0.3273, 0.65), (0.8061, -0.2545, 0.65), (0.8061, -0.1818, 0.65), (0.8061, -0.1091, 0.65), (0.8061, -0.03636, 0.65), (0.8061, 0.03636, 0.65), (0.8061, 0.1091, 0.65), (0.8061, 0.1818, 0.65), (0.8061, 0.2545, 0.65), (0.8061, 0.3273, 0.65), (0.8909, -0.3273, 0.65), (0.8909, -0.2545, 0.65), (0.8909, -0.1818, 0.65), (0.8909, -0.1091, 0.65), (0.8909, -0.03636, 0.65), (0.8909, 0.03636, 0.65), (0.8909, 0.1091, 0.65), (0.8909, 0.1818, 0.65), (0.8909, 0.2545, 0.65), (0.8909, 0.3273, 0.65), (0.9758, -0.3273, 0.65), (0.9758, -0.2545, 0.65), (0.9758, -0.1818, 0.65), (0.9758, -0.1091, 0.65), (0.9758, -0.03636, 0.65), (0.9758, 0.03636, 0.65), (0.9758, 0.1091, 0.65), (0.9758, 0.1818, 0.65), (0.9758, 0.2545, 0.65), (0.9758, 0.3273, 0.65), (1.061, -0.3273, 0.65), (1.061, -0.2545, 0.65), (1.061, -0.1818, 0.65), (1.061, -0.1091, 0.65), (1.061, -0.03636, 0.65), (1.061, 0.03636, 0.65), (1.061, 0.1091, 0.65), (1.061, 0.1818, 0.65), (1.061, 0.2545, 0.65), (1.061, 0.3273, 0.65), (1.145, -0.3273, 0.65), (1.145, -0.2545, 0.65), (1.145, -0.1818, 0.65), (1.145, -0.1091, 0.65), (1.145, -0.03636, 0.65), (1.145, 0.03636, 0.65), (1.145, 0.1091, 0.65), (1.145, 0.1818, 0.65), (1.145, 0.2545, 0.65), (1.145, 0.3273, 0.65), (1.23, -0.3273, 0.65), (1.23, -0.2545, 0.65), (1.23, -0.1818, 0.65), (1.23, -0.1091, 0.65), (1.23, -0.03636, 0.65), (1.23, 0.03636, 0.65), (1.23, 0.1091, 0.65), (1.23, 0.1818, 0.65), (1.23, 0.2545, 0.65), (1.23, 0.3273, 0.65), (1.315, -0.3273, 0.65), (1.315, -0.2545, 0.65), (1.315, -0.1818, 0.65), (1.315, -0.1091, 0.65), (1.315, -0.03636, 0.65), (1.315, 0.03636, 0.65), (1.315, 0.1091, 0.65), (1.315, 0.1818, 0.65), (1.315, 0.2545, 0.65), (1.315, 0.3273, 0.65)], [], [(407, 17, 2, 68), (307, 97, 7, 38), (207, 107, 6, 78), (97, 117, 87, 7), (117, 127, 86, 87), (127, 137, 85, 86), (137, 147, 84, 85), (147, 157, 83, 84), (157, 167, 82, 83), (167, 177, 81, 82), (177, 187, 80, 81), (187, 197, 79, 80), (197, 207, 78, 79), (4, 58, 108, 88), (88, 108, 109, 89), (89, 109, 110, 90), (90, 110, 111, 91), (91, 111, 112, 92), (92, 112, 113, 93), (93, 113, 114, 94), (94, 114, 115, 95), (95, 115, 116, 96), (96, 116, 117, 97), (58, 59, 118, 108), (108, 118, 119, 109), (109, 119, 120, 110), (110, 120, 121, 111), (111, 121, 122, 112), (112, 122, 123, 113), (113, 123, 124, 114), (114, 124, 125, 115), (115, 125, 126, 116), (116, 126, 127, 117), (59, 60, 128, 118), (118, 128, 129, 119), (119, 129, 130, 120), (120, 130, 131, 121), (121, 131, 132, 122), (122, 132, 133, 123), (123, 133, 134, 124), (124, 134, 135, 125), (125, 135, 136, 126), (126, 136, 137, 127), (60, 61, 138, 128), (128, 138, 139, 129), (129, 139, 140, 130), (130, 140, 141, 131), (131, 141, 142, 132), (132, 142, 143, 133), (133, 143, 144, 134), (134, 144, 145, 135), (135, 145, 146, 136), (136, 146, 147, 137), (61, 62, 148, 138), (138, 148, 149, 139), (139, 149, 150, 140), (140, 150, 151, 141), (141, 151, 152, 142), (142, 152, 153, 143), (143, 153, 154, 144), (144, 154, 155, 145), (145, 155, 156, 146), (146, 156, 157, 147), (62, 63, 158, 148), (148, 158, 159, 149), (149, 159, 160, 150), (150, 160, 161, 151), (151, 161, 162, 152), (152, 162, 163, 153), (153, 163, 164, 154), (154, 164, 165, 155), (155, 165, 166, 156), (156, 166, 167, 157), (63, 64, 168, 158), (158, 168, 169, 159), (159, 169, 170, 160), (160, 170, 171, 161), (161, 171, 172, 162), (162, 172, 173, 163), (163, 173, 174, 164), (164, 174, 175, 165), (165, 175, 176, 166), (166, 176, 177, 167), (64, 65, 178, 168), (168, 178, 179, 169), (169, 179, 180, 170), (170, 180, 181, 171), (171, 181, 182, 172), (172, 182, 183, 173), (173, 183, 184, 174), (174, 184, 185, 175), (175, 185, 186, 176), (176, 186, 187, 177), (65, 66, 188, 178), (178, 188, 189, 179), (179, 189, 190, 180), (180, 190, 191, 181), (181, 191, 192, 182), (182, 192, 193, 183), (183, 193, 194, 184), (184, 194, 195, 185), (185, 195, 196, 186), (186, 196, 197, 187), (66, 67, 198, 188), (188, 198, 199, 189), (189, 199, 200, 190), (190, 200, 201, 191), (191, 201, 202, 192), (192, 202, 203, 193), (193, 203, 204, 194), (194, 204, 205, 195), (195, 205, 206, 196), (196, 206, 207, 197), (67, 5, 98, 198), (198, 98, 99, 199), (199, 99, 100, 200), (200, 100, 101, 201), (201, 101, 102, 202), (202, 102, 103, 203), (203, 103, 104, 204), (204, 104, 105, 205), (205, 105, 106, 206), (206, 106, 107, 207), (28, 217, 47, 3), (217, 227, 46, 47), (227, 237, 45, 46), (237, 247, 44, 45), (247, 257, 43, 44), (257, 267, 42, 43), (267, 277, 41, 42), (277, 287, 40, 41), (287, 297, 39, 40), (297, 307, 38, 39), (1, 48, 208, 37), (37, 208, 209, 36), (36, 209, 210, 35), (35, 210, 211, 34), (34, 211, 212, 33), (33, 212, 213, 32), (32, 213, 214, 31), (31, 214, 215, 30), (30, 215, 216, 29), (29, 216, 217, 28), (48, 49, 218, 208), (208, 218, 219, 209), (209, 219, 220, 210), (210, 220, 221, 211), (211, 221, 222, 212), (212, 222, 223, 213), (213, 223, 224, 214), (214, 224, 225, 215), (215, 225, 226, 216), (216, 226, 227, 217), (49, 50, 228, 218), (218, 228, 229, 219), (219, 229, 230, 220), (220, 230, 231, 221), (221, 231, 232, 222), (222, 232, 233, 223), (223, 233, 234, 224), (224, 234, 235, 225), (225, 235, 236, 226), (226, 236, 237, 227), (50, 51, 238, 228), (228, 238, 239, 229), (229, 239, 240, 230), (230, 240, 241, 231), (231, 241, 242, 232), (232, 242, 243, 233), (233, 243, 244, 234), (234, 244, 245, 235), (235, 245, 246, 236), (236, 246, 247, 237), (51, 52, 248, 238), (238, 248, 249, 239), (239, 249, 250, 240), (240, 250, 251, 241), (241, 251, 252, 242), (242, 252, 253, 243), (243, 253, 254, 244), (244, 254, 255, 245), (245, 255, 256, 246), (246, 256, 257, 247), (52, 53, 258, 248), (248, 258, 259, 249), (249, 259, 260, 250), (250, 260, 261, 251), (251, 261, 262, 252), (252, 262, 263, 253), (253, 263, 264, 254), (254, 264, 265, 255), (255, 265, 266, 256), (256, 266, 267, 257), (53, 54, 268, 258), (258, 268, 269, 259), (259, 269, 270, 260), (260, 270, 271, 261), (261, 271, 272, 262), (262, 272, 273, 263), (263, 273, 274, 264), (264, 274, 275, 265), (265, 275, 276, 266), (266, 276, 277, 267), (54, 55, 278, 268), (268, 278, 279, 269), (269, 279, 280, 270), (270, 280, 281, 271), (271, 281, 282, 272), (272, 282, 283, 273), (273, 283, 284, 274), (274, 284, 285, 275), (275, 285, 286, 276), (276, 286, 287, 277), (55, 56, 288, 278), (278, 288, 289, 279), (279, 289, 290, 280), (280, 290, 291, 281), (281, 291, 292, 282), (282, 292, 293, 283), (283, 293, 294, 284), (284, 294, 295, 285), (285, 295, 296, 286), (286, 296, 297, 287), (56, 57, 298, 288), (288, 298, 299, 289), (289, 299, 300, 290), (290, 300, 301, 291), (291, 301, 302, 292), (292, 302, 303, 293), (293, 303, 304, 294), (294, 304, 305, 295), (295, 305, 306, 296), (296, 306, 307, 297), (57, 4, 88, 298), (298, 88, 89, 299), (299, 89, 90, 300), (300, 90, 91, 301), (301, 91, 92, 302), (302, 92, 93, 303), (303, 93, 94, 304), (304, 94, 95, 305), (305, 95, 96, 306), (306, 96, 97, 307), (107, 317, 77, 6), (317, 327, 76, 77), (327, 337, 75, 76), (337, 347, 74, 75), (347, 357, 73, 74), (357, 367, 72, 73), (367, 377, 71, 72), (377, 387, 70, 71), (387, 397, 69, 70), (397, 407, 68, 69), (5, 18, 308, 98), (98, 308, 309, 99), (99, 309, 310, 100), (100, 310, 311, 101), (101, 311, 312, 102), (102, 312, 313, 103), (103, 313, 314, 104), (104, 314, 315, 105), (105, 315, 316, 106), (106, 316, 317, 107), (18, 19, 318, 308), (308, 318, 319, 309), (309, 319, 320, 310), (310, 320, 321, 311), (311, 321, 322, 312), (312, 322, 323, 313), (313, 323, 324, 314), (314, 324, 325, 315), (315, 325, 326, 316), (316, 326, 327, 317), (19, 20, 328, 318), (318, 328, 329, 319), (319, 329, 330, 320), (320, 330, 331, 321), (321, 331, 332, 322), (322, 332, 333, 323), (323, 333, 334, 324), (324, 334, 335, 325), (325, 335, 336, 326), (326, 336, 337, 327), (20, 21, 338, 328), (328, 338, 339, 329), (329, 339, 340, 330), (330, 340, 341, 331), (331, 341, 342, 332), (332, 342, 343, 333), (333, 343, 344, 334), (334, 344, 345, 335), (335, 345, 346, 336), (336, 346, 347, 337), (21, 22, 348, 338), (338, 348, 349, 339), (339, 349, 350, 340), (340, 350, 351, 341), (341, 351, 352, 342), (342, 352, 353, 343), (343, 353, 354, 344), (344, 354, 355, 345), (345, 355, 356, 346), (346, 356, 357, 347), (22, 23, 358, 348), (348, 358, 359, 349), (349, 359, 360, 350), (350, 360, 361, 351), (351, 361, 362, 352), (352, 362, 363, 353), (353, 363, 364, 354), (354, 364, 365, 355), (355, 365, 366, 356), (356, 366, 367, 357), (23, 24, 368, 358), (358, 368, 369, 359), (359, 369, 370, 360), (360, 370, 371, 361), (361, 371, 372, 362), (362, 372, 373, 363), (363, 373, 374, 364), (364, 374, 375, 365), (365, 375, 376, 366), (366, 376, 377, 367), (24, 25, 378, 368), (368, 378, 379, 369), (369, 379, 380, 370), (370, 380, 381, 371), (371, 381, 382, 372), (372, 382, 383, 373), (373, 383, 384, 374), (374, 384, 385, 375), (375, 385, 386, 376), (376, 386, 387, 377), (25, 26, 388, 378), (378, 388, 389, 379), (379, 389, 390, 380), (380, 390, 391, 381), (381, 391, 392, 382), (382, 392, 393, 383), (383, 393, 394, 384), (384, 394, 395, 385), (385, 395, 396, 386), (386, 396, 397, 387), (26, 27, 398, 388), (388, 398, 399, 389), (389, 399, 400, 390), (390, 400, 401, 391), (391, 401, 402, 392), (392, 402, 403, 393), (393, 403, 404, 394), (394, 404, 405, 395), (395, 405, 406, 396), (396, 406, 407, 397), (27, 0, 8, 398), (398, 8, 9, 399), (399, 9, 10, 400), (400, 10, 11, 401), (401, 11, 12, 402), (402, 12, 13, 403), (403, 13, 14, 404), (404, 14, 15, 405), (405, 15, 16, 406), (406, 16, 17, 407)])
_uv = me_cube_003.uv_layers.new(name='UVMap')
_uv.uv.foreach_set('vector', [0.02602, 0.9696, 0.02602, 0.9999, 5.345e-05, 0.9999, 5.346e-05, 0.9696, 0.02602, 0.3031, 0.02602, 0.3334, 5.365e-05, 0.3334, 5.365e-05, 0.3031, 0.02602, 0.6363, 0.02602, 0.6666, 5.355e-05, 0.6666, 5.355e-05, 0.6363, 0.02602, 0.3334, 0.02602, 0.3637, 5.364e-05, 0.3637, 5.365e-05, 0.3334, 0.02602, 0.3637, 0.02602, 0.394, 5.363e-05, 0.394, 5.364e-05, 0.3637, 0.02602, 0.394, 0.02602, 0.4243, 5.362e-05, 0.4243, 5.363e-05, 0.394, 0.02602, 0.4243, 0.02602, 0.4546, 5.361e-05, 0.4546, 5.362e-05, 0.4243, 0.02602, 0.4546, 0.02602, 0.4849, 5.36e-05, 0.4849, 5.361e-05, 0.4546, 0.02602, 0.4849, 0.02602, 0.5151, 5.359e-05, 0.5151, 5.36e-05, 0.4849, 0.02602, 0.5151, 0.02602, 0.5454, 5.358e-05, 0.5454, 5.359e-05, 0.5151, 0.02602, 0.5454, 0.02602, 0.5757, 5.357e-05, 0.5757, 5.358e-05, 0.5454, 0.02602, 0.5757, 0.02602, 0.606, 5.356e-05, 0.606, 5.357e-05, 0.5757, 0.02602, 0.606, 0.02602, 0.6363, 5.355e-05, 0.6363, 5.356e-05, 0.606, 0.2857, 0.3334, 0.2857, 0.3637, 0.2598, 0.3637, 0.2598, 0.3334, 0.2598, 0.3334, 0.2598, 0.3637, 0.2338, 0.3637, 0.2338, 0.3334, 0.2338, 0.3334, 0.2338, 0.3637, 0.2078, 0.3637, 0.2078, 0.3334, 0.2078, 0.3334, 0.2078, 0.3637, 0.1819, 0.3637, 0.1819, 0.3334, 0.1819, 0.3334, 0.1819, 0.3637, 0.1559, 0.3637, 0.1559, 0.3334, 0.1559, 0.3334, 0.1559, 0.3637, 0.1299, 0.3637, 0.1299, 0.3334, 0.1299, 0.3334, 0.1299, 0.3637, 0.1039, 0.3637, 0.1039, 0.3334, 0.1039, 0.3334, 0.1039, 0.3637, 0.07797, 0.3637, 0.07797, 0.3334, 0.07797, 0.3334, 0.07797, 0.3637, 0.052, 0.3637, 0.052, 0.3334, 0.052, 0.3334, 0.052, 0.3637, 0.02602, 0.3637, 0.02602, 0.3334, 0.2857, 0.3637, 0.2857, 0.394, 0.2598, 0.394, 0.2598, 0.3637, 0.2598, 0.3637, 0.2598, 0.394, 0.2338, 0.394, 0.2338, 0.3637, 0.2338, 0.3637, 0.2338, 0.394, 0.2078, 0.394, 0.2078, 0.3637, 0.2078, 0.3637, 0.2078, 0.394, 0.1819, 0.394, 0.1819, 0.3637, 0.1819, 0.3637, 0.1819, 0.394, 0.1559, 0.394, 0.1559, 0.3637, 0.1559, 0.3637, 0.1559, 0.394, 0.1299, 0.394, 0.1299, 0.3637, 0.1299, 0.3637, 0.1299, 0.394, 0.1039, 0.394, 0.1039, 0.3637, 0.1039, 0.3637, 0.1039, 0.394, 0.07797, 0.394, 0.07797, 0.3637, 0.07797, 0.3637, 0.07797, 0.394, 0.052, 0.394, 0.052, 0.3637, 0.052, 0.3637, 0.052, 0.394, 0.02602, 0.394, 0.02602, 0.3637, 0.2857, 0.394, 0.2857, 0.4243, 0.2598, 0.4243, 0.2598, 0.394, 0.2598, 0.394, 0.2598, 0.4243, 0.2338, 0.4243, 0.2338, 0.394, 0.2338, 0.394, 0.2338, 0.4243, 0.2078, 0.4243, 0.2078, 0.394, 0.2078, 0.394, 0.2078, 0.4243, 0.1819, 0.4243, 0.1819, 0.394, 0.1819, 0.394, 0.1819, 0.4243, 0.1559, 0.4243, 0.1559, 0.394, 0.1559, 0.394, 0.1559, 0.4243, 0.1299, 0.4243, 0.1299, 0.394, 0.1299, 0.394, 0.1299, 0.4243, 0.1039, 0.4243, 0.1039, 0.394, 0.1039, 0.394, 0.1039, 0.4243, 0.07797, 0.4243, 0.07797, 0.394, 0.07797, 0.394, 0.07797, 0.4243, 0.052, 0.4243, 0.052, 0.394, 0.052, 0.394, 0.052, 0.4243, 0.02602, 0.4243, 0.02602, 0.394, 0.2857, 0.4243, 0.2857, 0.4546, 0.2598, 0.4546, 0.2598, 0.4243, 0.2598, 0.4243, 0.2598, 0.4546, 0.2338, 0.4546, 0.2338, 0.4243, 0.2338, 0.4243, 0.2338, 0.4546, 0.2078, 0.4546, 0.2078, 0.4243, 0.2078, 0.4243, 0.2078, 0.4546, 0.1819, 0.4546, 0.1819, 0.4243, 0.1819, 0.4243, 0.1819, 0.4546, 0.1559, 0.4546, 0.1559, 0.4243, 0.1559, 0.4243, 0.1559, 0.4546, 0.1299, 0.4546, 0.1299, 0.4243, 0.1299, 0.4243, 0.1299, 0.4546, 0.1039, 0.4546, 0.1039, 0.4243, 0.1039, 0.4243, 0.1039, 0.4546, 0.07797, 0.4546, 0.07797, 0.4243, 0.07797, 0.4243, 0.07797, 0.4546, 0.052, 0.4546, 0.052, 0.4243, 0.052, 0.4243, 0.052, 0.4546, 0.02602, 0.4546, 0.02602, 0.4243, 0.2857, 0.4546, 0.2857, 0.4849, 0.2598, 0.4849, 0.2598, 0.4546, 0.2598, 0.4546, 0.2598, 0.4849, 0.2338, 0.4849, 0.2338, 0.4546, 0.2338, 0.4546, 0.2338, 0.4849, 0.2078, 0.4849, 0.2078, 0.4546, 0.2078, 0.4546, 0.2078, 0.4849, 0.1819, 0.4849, 0.1819, 0.4546, 0.1819, 0.4546, 0.1819, 0.4849, 0.1559, 0.4849, 0.1559, 0.4546, 0.1559, 0.4546, 0.1559, 0.4849, 0.1299, 0.4849, 0.1299, 0.4546, 0.1299, 0.4546, 0.1299, 0.4849, 0.1039, 0.4849, 0.1039, 0.4546, 0.1039, 0.4546, 0.1039, 0.4849, 0.07797, 0.4849, 0.07797, 0.4546, 0.07797, 0.4546, 0.07797, 0.4849, 0.052, 0.4849, 0.052, 0.4546, 0.052, 0.4546, 0.052, 0.4849, 0.02602, 0.4849, 0.02602, 0.4546, 0.2857, 0.4849, 0.2857, 0.5151, 0.2598, 0.5151, 0.2598, 0.4849, 0.2598, 0.4849, 0.2598, 0.5151, 0.2338, 0.5151, 0.2338, 0.4849, 0.2338, 0.4849, 0.2338, 0.5151, 0.2078, 0.5151, 0.2078, 0.4849, 0.2078, 0.4849, 0.2078, 0.5151, 0.1819, 0.5151, 0.1819, 0.4849, 0.1819, 0.4849, 0.1819, 0.5151, 0.1559, 0.5151, 0.1559, 0.4849, 0.1559, 0.4849, 0.1559, 0.5151, 0.1299, 0.5151, 0.1299, 0.4849, 0.1299, 0.4849, 0.1299, 0.5151, 0.1039, 0.5151, 0.1039, 0.4849, 0.1039, 0.4849, 0.1039, 0.5151, 0.07797, 0.5151, 0.07797, 0.4849, 0.07797, 0.4849, 0.07797, 0.5151, 0.052, 0.5151, 0.052, 0.4849, 0.052, 0.4849, 0.052, 0.5151, 0.02602, 0.5151, 0.02602, 0.4849, 0.2857, 0.5151, 0.2857, 0.5454, 0.2598, 0.5454, 0.2598, 0.5151, 0.2598, 0.5151, 0.2598, 0.5454, 0.2338, 0.5454, 0.2338, 0.5151, 0.2338, 0.5151, 0.2338, 0.5454, 0.2078, 0.5454, 0.2078, 0.5151, 0.2078, 0.5151, 0.2078, 0.5454, 0.1819, 0.5454, 0.1819, 0.5151, 0.1819, 0.5151, 0.1819, 0.5454, 0.1559, 0.5454, 0.1559, 0.5151, 0.1559, 0.5151, 0.1559, 0.5454, 0.1299, 0.5454, 0.1299, 0.5151, 0.1299, 0.5151, 0.1299, 0.5454, 0.1039, 0.5454, 0.1039, 0.5151, 0.1039, 0.5151, 0.1039, 0.5454, 0.07797, 0.5454, 0.07797, 0.5151, 0.07797, 0.5151, 0.07797, 0.5454, 0.052, 0.5454, 0.052, 0.5151, 0.052, 0.5151, 0.052, 0.5454, 0.02602, 0.5454, 0.02602, 0.5151, 0.2857, 0.5454, 0.2857, 0.5757, 0.2598, 0.5757, 0.2598, 0.5454, 0.2598, 0.5454, 0.2598, 0.5757, 0.2338, 0.5757, 0.2338, 0.5454, 0.2338, 0.5454, 0.2338, 0.5757, 0.2078, 0.5757, 0.2078, 0.5454, 0.2078, 0.5454, 0.2078, 0.5757, 0.1819, 0.5757, 0.1819, 0.5454, 0.1819, 0.5454, 0.1819, 0.5757, 0.1559, 0.5757, 0.1559, 0.5454, 0.1559, 0.5454, 0.1559, 0.5757, 0.1299, 0.5757, 0.1299, 0.5454, 0.1299, 0.5454, 0.1299, 0.5757, 0.1039, 0.5757, 0.1039, 0.5454, 0.1039, 0.5454, 0.1039, 0.5757, 0.07797, 0.5757, 0.07797, 0.5454, 0.07797, 0.5454, 0.07797, 0.5757, 0.052, 0.5757, 0.052, 0.5454, 0.052, 0.5454, 0.052, 0.5757, 0.02602, 0.5757, 0.02602, 0.5454, 0.2857, 0.5757, 0.2857, 0.606, 0.2598, 0.606, 0.2598, 0.5757, 0.2598, 0.5757, 0.2598, 0.606, 0.2338, 0.606, 0.2338, 0.5757, 0.2338, 0.5757, 0.2338, 0.606, 0.2078, 0.606, 0.2078, 0.5757, 0.2078, 0.5757, 0.2078, 0.606, 0.1819, 0.606, 0.1819, 0.5757, 0.1819, 0.5757, 0.1819, 0.606, 0.1559, 0.606, 0.1559, 0.5757, 0.1559, 0.5757, 0.1559, 0.606, 0.1299, 0.606, 0.1299, 0.5757, 0.1299, 0.5757, 0.1299, 0.606, 0.1039, 0.606, 0.1039, 0.5757, 0.1039, 0.5757, 0.1039, 0.606, 0.07797, 0.606, 0.07797, 0.5757, 0.07797, 0.5757, 0.07797, 0.606, 0.052, 0.606, 0.052, 0.5757, 0.052, 0.5757, 0.052, 0.606, 0.02602, 0.606, 0.02602, 0.5757, 0.2857, 0.606, 0.2857, 0.6363, 0.2598, 0.6363, 0.2598, 0.606, 0.2598, 0.606, 0.2598, 0.6363, 0.2338, 0.6363, 0.2338, 0.606, 0.2338, 0.606, 0.2338, 0.6363, 0.2078, 0.6363, 0.2078, 0.606, 0.2078, 0.606, 0.2078, 0.6363, 0.1819, 0.6363, 0.1819, 0.606, 0.1819, 0.606, 0.1819, 0.6363, 0.1559, 0.6363, 0.1559, 0.606, 0.1559, 0.606, 0.1559, 0.6363, 0.1299, 0.6363, 0.1299, 0.606, 0.1299, 0.606, 0.1299, 0.6363, 0.1039, 0.6363, 0.1039, 0.606, 0.1039, 0.606, 0.1039, 0.6363, 0.07797, 0.6363, 0.07797, 0.606, 0.07797, 0.606, 0.07797, 0.6363, 0.052, 0.6363, 0.052, 0.606, 0.052, 0.606, 0.052, 0.6363, 0.02602, 0.6363, 0.02602, 0.606, 0.2857, 0.6363, 0.2857, 0.6666, 0.2598, 0.6666, 0.2598, 0.6363, 0.2598, 0.6363, 0.2598, 0.6666, 0.2338, 0.6666, 0.2338, 0.6363, 0.2338, 0.6363, 0.2338, 0.6666, 0.2078, 0.6666, 0.2078, 0.6363, 0.2078, 0.6363, 0.2078, 0.6666, 0.1819, 0.6666, 0.1819, 0.6363, 0.1819, 0.6363, 0.1819, 0.6666, 0.1559, 0.6666, 0.1559, 0.6363, 0.1559, 0.6363, 0.1559, 0.6666, 0.1299, 0.6666, 0.1299, 0.6363, 0.1299, 0.6363, 0.1299, 0.6666, 0.1039, 0.6666, 0.1039, 0.6363, 0.1039, 0.6363, 0.1039, 0.6666, 0.07797, 0.6666, 0.07797, 0.6363, 0.07797, 0.6363, 0.07797, 0.6666, 0.052, 0.6666, 0.052, 0.6363, 0.052, 0.6363, 0.052, 0.6666, 0.02602, 0.6666, 0.02602, 0.6363, 0.02602, 5.345e-05, 0.02602, 0.03035, 5.374e-05, 0.03035, 5.374e-05, 5.345e-05, 0.02602, 0.03035, 0.02602, 0.06065, 5.373e-05, 0.06065, 5.374e-05, 0.03035, 0.02602, 0.06065, 0.02602, 0.09095, 5.372e-05, 0.09095, 5.373e-05, 0.06065, 0.02602, 0.09095, 0.02602, 0.1213, 5.371e-05, 0.1213, 5.372e-05, 0.09095, 0.02602, 0.1213, 0.02602, 0.1516, 5.37e-05, 0.1516, 5.371e-05, 0.1213, 0.02602, 0.1516, 0.02602, 0.1819, 5.369e-05, 0.1819, 5.37e-05, 0.1516, 0.02602, 0.1819, 0.02602, 0.2122, 5.368e-05, 0.2122, 5.369e-05, 0.1819, 0.02602, 0.2122, 0.02602, 0.2425, 5.367e-05, 0.2425, 5.368e-05, 0.2122, 0.02602, 0.2425, 0.02602, 0.2728, 5.366e-05, 0.2728, 5.367e-05, 0.2425, 0.02602, 0.2728, 0.02602, 0.3031, 5.365e-05, 0.3031, 5.366e-05, 0.2728, 0.2857, 5.345e-05, 0.2857, 0.03035, 0.2598, 0.03035, 0.2598, 5.345e-05, 0.2598, 5.345e-05, 0.2598, 0.03035, 0.2338, 0.03035, 0.2338, 5.345e-05, 0.2338, 5.345e-05, 0.2338, 0.03035, 0.2078, 0.03035, 0.2078, 5.345e-05, 0.2078, 5.345e-05, 0.2078, 0.03035, 0.1819, 0.03035, 0.1819, 5.345e-05, 0.1819, 5.345e-05, 0.1819, 0.03035, 0.1559, 0.03035, 0.1559, 5.345e-05, 0.1559, 5.345e-05, 0.1559, 0.03035, 0.1299, 0.03035, 0.1299, 5.345e-05, 0.1299, 5.345e-05, 0.1299, 0.03035, 0.1039, 0.03035, 0.1039, 5.345e-05, 0.1039, 5.345e-05, 0.1039, 0.03035, 0.07797, 0.03035, 0.07797, 5.345e-05, 0.07797, 5.345e-05, 0.07797, 0.03035, 0.052, 0.03035, 0.052, 5.345e-05, 0.052, 5.345e-05, 0.052, 0.03035, 0.02602, 0.03035, 0.02602, 5.345e-05, 0.2857, 0.03035, 0.2857, 0.06065, 0.2598, 0.06065, 0.2598, 0.03035, 0.2598, 0.03035, 0.2598, 0.06065, 0.2338, 0.06065, 0.2338, 0.03035, 0.2338, 0.03035, 0.2338, 0.06065, 0.2078, 0.06065, 0.2078, 0.03035, 0.2078, 0.03035, 0.2078, 0.06065, 0.1819, 0.06065, 0.1819, 0.03035, 0.1819, 0.03035, 0.1819, 0.06065, 0.1559, 0.06065, 0.1559, 0.03035, 0.1559, 0.03035, 0.1559, 0.06065, 0.1299, 0.06065, 0.1299, 0.03035, 0.1299, 0.03035, 0.1299, 0.06065, 0.1039, 0.06065, 0.1039, 0.03035, 0.1039, 0.03035, 0.1039, 0.06065, 0.07797, 0.06065, 0.07797, 0.03035, 0.07797, 0.03035, 0.07797, 0.06065, 0.052, 0.06065, 0.052, 0.03035, 0.052, 0.03035, 0.052, 0.06065, 0.02602, 0.06065, 0.02602, 0.03035, 0.2857, 0.06065, 0.2857, 0.09095, 0.2598, 0.09095, 0.2598, 0.06065, 0.2598, 0.06065, 0.2598, 0.09095, 0.2338, 0.09095, 0.2338, 0.06065, 0.2338, 0.06065, 0.2338, 0.09095, 0.2078, 0.09095, 0.2078, 0.06065, 0.2078, 0.06065, 0.2078, 0.09095, 0.1819, 0.09095, 0.1819, 0.06065, 0.1819, 0.06065, 0.1819, 0.09095, 0.1559, 0.09095, 0.1559, 0.06065, 0.1559, 0.06065, 0.1559, 0.09095, 0.1299, 0.09095, 0.1299, 0.06065, 0.1299, 0.06065, 0.1299, 0.09095, 0.1039, 0.09095, 0.1039, 0.06065, 0.1039, 0.06065, 0.1039, 0.09095, 0.07797, 0.09095, 0.07797, 0.06065, 0.07797, 0.06065, 0.07797, 0.09095, 0.052, 0.09095, 0.052, 0.06065, 0.052, 0.06065, 0.052, 0.09095, 0.02602, 0.09095, 0.02602, 0.06065, 0.2857, 0.09095, 0.2857, 0.1213, 0.2598, 0.1213, 0.2598, 0.09095, 0.2598, 0.09095, 0.2598, 0.1213, 0.2338, 0.1213, 0.2338, 0.09095, 0.2338, 0.09095, 0.2338, 0.1213, 0.2078, 0.1213, 0.2078, 0.09095, 0.2078, 0.09095, 0.2078, 0.1213, 0.1819, 0.1213, 0.1819, 0.09095, 0.1819, 0.09095, 0.1819, 0.1213, 0.1559, 0.1213, 0.1559, 0.09095, 0.1559, 0.09095, 0.1559, 0.1213, 0.1299, 0.1213, 0.1299, 0.09095, 0.1299, 0.09095, 0.1299, 0.1213, 0.1039, 0.1213, 0.1039, 0.09095, 0.1039, 0.09095, 0.1039, 0.1213, 0.07797, 0.1213, 0.07797, 0.09095, 0.07797, 0.09095, 0.07797, 0.1213, 0.052, 0.1213, 0.052, 0.09095, 0.052, 0.09095, 0.052, 0.1213, 0.02602, 0.1213, 0.02602, 0.09095, 0.2857, 0.1213, 0.2857, 0.1516, 0.2598, 0.1516, 0.2598, 0.1213, 0.2598, 0.1213, 0.2598, 0.1516, 0.2338, 0.1516, 0.2338, 0.1213, 0.2338, 0.1213, 0.2338, 0.1516, 0.2078, 0.1516, 0.2078, 0.1213, 0.2078, 0.1213, 0.2078, 0.1516, 0.1819, 0.1516, 0.1819, 0.1213, 0.1819, 0.1213, 0.1819, 0.1516, 0.1559, 0.1516, 0.1559, 0.1213, 0.1559, 0.1213, 0.1559, 0.1516, 0.1299, 0.1516, 0.1299, 0.1213, 0.1299, 0.1213, 0.1299, 0.1516, 0.1039, 0.1516, 0.1039, 0.1213, 0.1039, 0.1213, 0.1039, 0.1516, 0.07797, 0.1516, 0.07797, 0.1213, 0.07797, 0.1213, 0.07797, 0.1516, 0.052, 0.1516, 0.052, 0.1213, 0.052, 0.1213, 0.052, 0.1516, 0.02602, 0.1516, 0.02602, 0.1213, 0.2857, 0.1516, 0.2857, 0.1819, 0.2598, 0.1819, 0.2598, 0.1516, 0.2598, 0.1516, 0.2598, 0.1819, 0.2338, 0.1819, 0.2338, 0.1516, 0.2338, 0.1516, 0.2338, 0.1819, 0.2078, 0.1819, 0.2078, 0.1516, 0.2078, 0.1516, 0.2078, 0.1819, 0.1819, 0.1819, 0.1819, 0.1516, 0.1819, 0.1516, 0.1819, 0.1819, 0.1559, 0.1819, 0.1559, 0.1516, 0.1559, 0.1516, 0.1559, 0.1819, 0.1299, 0.1819, 0.1299, 0.1516, 0.1299, 0.1516, 0.1299, 0.1819, 0.1039, 0.1819, 0.1039, 0.1516, 0.1039, 0.1516, 0.1039, 0.1819, 0.07797, 0.1819, 0.07797, 0.1516, 0.07797, 0.1516, 0.07797, 0.1819, 0.052, 0.1819, 0.052, 0.1516, 0.052, 0.1516, 0.052, 0.1819, 0.02602, 0.1819, 0.02602, 0.1516, 0.2857, 0.1819, 0.2857, 0.2122, 0.2598, 0.2122, 0.2598, 0.1819, 0.2598, 0.1819, 0.2598, 0.2122, 0.2338, 0.2122, 0.2338, 0.1819, 0.2338, 0.1819, 0.2338, 0.2122, 0.2078, 0.2122, 0.2078, 0.1819, 0.2078, 0.1819, 0.2078, 0.2122, 0.1819, 0.2122, 0.1819, 0.1819, 0.1819, 0.1819, 0.1819, 0.2122, 0.1559, 0.2122, 0.1559, 0.1819, 0.1559, 0.1819, 0.1559, 0.2122, 0.1299, 0.2122, 0.1299, 0.1819, 0.1299, 0.1819, 0.1299, 0.2122, 0.1039, 0.2122, 0.1039, 0.1819, 0.1039, 0.1819, 0.1039, 0.2122, 0.07797, 0.2122, 0.07797, 0.1819, 0.07797, 0.1819, 0.07797, 0.2122, 0.052, 0.2122, 0.052, 0.1819, 0.052, 0.1819, 0.052, 0.2122, 0.02602, 0.2122, 0.02602, 0.1819, 0.2857, 0.2122, 0.2857, 0.2425, 0.2598, 0.2425, 0.2598, 0.2122, 0.2598, 0.2122, 0.2598, 0.2425, 0.2338, 0.2425, 0.2338, 0.2122, 0.2338, 0.2122, 0.2338, 0.2425, 0.2078, 0.2425, 0.2078, 0.2122, 0.2078, 0.2122, 0.2078, 0.2425, 0.1819, 0.2425, 0.1819, 0.2122, 0.1819, 0.2122, 0.1819, 0.2425, 0.1559, 0.2425, 0.1559, 0.2122, 0.1559, 0.2122, 0.1559, 0.2425, 0.1299, 0.2425, 0.1299, 0.2122, 0.1299, 0.2122, 0.1299, 0.2425, 0.1039, 0.2425, 0.1039, 0.2122, 0.1039, 0.2122, 0.1039, 0.2425, 0.07797, 0.2425, 0.07797, 0.2122, 0.07797, 0.2122, 0.07797, 0.2425, 0.052, 0.2425, 0.052, 0.2122, 0.052, 0.2122, 0.052, 0.2425, 0.02602, 0.2425, 0.02602, 0.2122, 0.2857, 0.2425, 0.2857, 0.2728, 0.2598, 0.2728, 0.2598, 0.2425, 0.2598, 0.2425, 0.2598, 0.2728, 0.2338, 0.2728, 0.2338, 0.2425, 0.2338, 0.2425, 0.2338, 0.2728, 0.2078, 0.2728, 0.2078, 0.2425, 0.2078, 0.2425, 0.2078, 0.2728, 0.1819, 0.2728, 0.1819, 0.2425, 0.1819, 0.2425, 0.1819, 0.2728, 0.1559, 0.2728, 0.1559, 0.2425, 0.1559, 0.2425, 0.1559, 0.2728, 0.1299, 0.2728, 0.1299, 0.2425, 0.1299, 0.2425, 0.1299, 0.2728, 0.1039, 0.2728, 0.1039, 0.2425, 0.1039, 0.2425, 0.1039, 0.2728, 0.07797, 0.2728, 0.07797, 0.2425, 0.07797, 0.2425, 0.07797, 0.2728, 0.052, 0.2728, 0.052, 0.2425, 0.052, 0.2425, 0.052, 0.2728, 0.02602, 0.2728, 0.02602, 0.2425, 0.2857, 0.2728, 0.2857, 0.3031, 0.2598, 0.3031, 0.2598, 0.2728, 0.2598, 0.2728, 0.2598, 0.3031, 0.2338, 0.3031, 0.2338, 0.2728, 0.2338, 0.2728, 0.2338, 0.3031, 0.2078, 0.3031, 0.2078, 0.2728, 0.2078, 0.2728, 0.2078, 0.3031, 0.1819, 0.3031, 0.1819, 0.2728, 0.1819, 0.2728, 0.1819, 0.3031, 0.1559, 0.3031, 0.1559, 0.2728, 0.1559, 0.2728, 0.1559, 0.3031, 0.1299, 0.3031, 0.1299, 0.2728, 0.1299, 0.2728, 0.1299, 0.3031, 0.1039, 0.3031, 0.1039, 0.2728, 0.1039, 0.2728, 0.1039, 0.3031, 0.07797, 0.3031, 0.07797, 0.2728, 0.07797, 0.2728, 0.07797, 0.3031, 0.052, 0.3031, 0.052, 0.2728, 0.052, 0.2728, 0.052, 0.3031, 0.02602, 0.3031, 0.02602, 0.2728, 0.2857, 0.3031, 0.2857, 0.3334, 0.2598, 0.3334, 0.2598, 0.3031, 0.2598, 0.3031, 0.2598, 0.3334, 0.2338, 0.3334, 0.2338, 0.3031, 0.2338, 0.3031, 0.2338, 0.3334, 0.2078, 0.3334, 0.2078, 0.3031, 0.2078, 0.3031, 0.2078, 0.3334, 0.1819, 0.3334, 0.1819, 0.3031, 0.1819, 0.3031, 0.1819, 0.3334, 0.1559, 0.3334, 0.1559, 0.3031, 0.1559, 0.3031, 0.1559, 0.3334, 0.1299, 0.3334, 0.1299, 0.3031, 0.1299, 0.3031, 0.1299, 0.3334, 0.1039, 0.3334, 0.1039, 0.3031, 0.1039, 0.3031, 0.1039, 0.3334, 0.07797, 0.3334, 0.07797, 0.3031, 0.07797, 0.3031, 0.07797, 0.3334, 0.052, 0.3334, 0.052, 0.3031, 0.052, 0.3031, 0.052, 0.3334, 0.02602, 0.3334, 0.02602, 0.3031, 0.02602, 0.6666, 0.02602, 0.6969, 5.354e-05, 0.6969, 5.355e-05, 0.6666, 0.02602, 0.6969, 0.02602, 0.7272, 5.353e-05, 0.7272, 5.354e-05, 0.6969, 0.02602, 0.7272, 0.02602, 0.7575, 5.352e-05, 0.7575, 5.353e-05, 0.7272, 0.02602, 0.7575, 0.02602, 0.7878, 5.351e-05, 0.7878, 5.352e-05, 0.7575, 0.02602, 0.7878, 0.02602, 0.8181, 5.35e-05, 0.8181, 5.351e-05, 0.7878, 0.02602, 0.8181, 0.02602, 0.8484, 5.349e-05, 0.8484, 5.35e-05, 0.8181, 0.02602, 0.8484, 0.02602, 0.8787, 5.348e-05, 0.8787, 5.349e-05, 0.8484, 0.02602, 0.8787, 0.02602, 0.909, 5.347e-05, 0.909, 5.348e-05, 0.8787, 0.02602, 0.909, 0.02602, 0.9393, 5.346e-05, 0.9393, 5.347e-05, 0.909, 0.02602, 0.9393, 0.02602, 0.9696, 5.346e-05, 0.9696, 5.346e-05, 0.9393, 0.2857, 0.6666, 0.2857, 0.6969, 0.2598, 0.6969, 0.2598, 0.6666, 0.2598, 0.6666, 0.2598, 0.6969, 0.2338, 0.6969, 0.2338, 0.6666, 0.2338, 0.6666, 0.2338, 0.6969, 0.2078, 0.6969, 0.2078, 0.6666, 0.2078, 0.6666, 0.2078, 0.6969, 0.1819, 0.6969, 0.1819, 0.6666, 0.1819, 0.6666, 0.1819, 0.6969, 0.1559, 0.6969, 0.1559, 0.6666, 0.1559, 0.6666, 0.1559, 0.6969, 0.1299, 0.6969, 0.1299, 0.6666, 0.1299, 0.6666, 0.1299, 0.6969, 0.1039, 0.6969, 0.1039, 0.6666, 0.1039, 0.6666, 0.1039, 0.6969, 0.07797, 0.6969, 0.07797, 0.6666, 0.07797, 0.6666, 0.07797, 0.6969, 0.052, 0.6969, 0.052, 0.6666, 0.052, 0.6666, 0.052, 0.6969, 0.02602, 0.6969, 0.02602, 0.6666, 0.2857, 0.6969, 0.2857, 0.7272, 0.2598, 0.7272, 0.2598, 0.6969, 0.2598, 0.6969, 0.2598, 0.7272, 0.2338, 0.7272, 0.2338, 0.6969, 0.2338, 0.6969, 0.2338, 0.7272, 0.2078, 0.7272, 0.2078, 0.6969, 0.2078, 0.6969, 0.2078, 0.7272, 0.1819, 0.7272, 0.1819, 0.6969, 0.1819, 0.6969, 0.1819, 0.7272, 0.1559, 0.7272, 0.1559, 0.6969, 0.1559, 0.6969, 0.1559, 0.7272, 0.1299, 0.7272, 0.1299, 0.6969, 0.1299, 0.6969, 0.1299, 0.7272, 0.1039, 0.7272, 0.1039, 0.6969, 0.1039, 0.6969, 0.1039, 0.7272, 0.07797, 0.7272, 0.07797, 0.6969, 0.07797, 0.6969, 0.07797, 0.7272, 0.052, 0.7272, 0.052, 0.6969, 0.052, 0.6969, 0.052, 0.7272, 0.02602, 0.7272, 0.02602, 0.6969, 0.2857, 0.7272, 0.2857, 0.7575, 0.2598, 0.7575, 0.2598, 0.7272, 0.2598, 0.7272, 0.2598, 0.7575, 0.2338, 0.7575, 0.2338, 0.7272, 0.2338, 0.7272, 0.2338, 0.7575, 0.2078, 0.7575, 0.2078, 0.7272, 0.2078, 0.7272, 0.2078, 0.7575, 0.1819, 0.7575, 0.1819, 0.7272, 0.1819, 0.7272, 0.1819, 0.7575, 0.1559, 0.7575, 0.1559, 0.7272, 0.1559, 0.7272, 0.1559, 0.7575, 0.1299, 0.7575, 0.1299, 0.7272, 0.1299, 0.7272, 0.1299, 0.7575, 0.1039, 0.7575, 0.1039, 0.7272, 0.1039, 0.7272, 0.1039, 0.7575, 0.07797, 0.7575, 0.07797, 0.7272, 0.07797, 0.7272, 0.07797, 0.7575, 0.052, 0.7575, 0.052, 0.7272, 0.052, 0.7272, 0.052, 0.7575, 0.02602, 0.7575, 0.02602, 0.7272, 0.2857, 0.7575, 0.2857, 0.7878, 0.2598, 0.7878, 0.2598, 0.7575, 0.2598, 0.7575, 0.2598, 0.7878, 0.2338, 0.7878, 0.2338, 0.7575, 0.2338, 0.7575, 0.2338, 0.7878, 0.2078, 0.7878, 0.2078, 0.7575, 0.2078, 0.7575, 0.2078, 0.7878, 0.1819, 0.7878, 0.1819, 0.7575, 0.1819, 0.7575, 0.1819, 0.7878, 0.1559, 0.7878, 0.1559, 0.7575, 0.1559, 0.7575, 0.1559, 0.7878, 0.1299, 0.7878, 0.1299, 0.7575, 0.1299, 0.7575, 0.1299, 0.7878, 0.1039, 0.7878, 0.1039, 0.7575, 0.1039, 0.7575, 0.1039, 0.7878, 0.07797, 0.7878, 0.07797, 0.7575, 0.07797, 0.7575, 0.07797, 0.7878, 0.052, 0.7878, 0.052, 0.7575, 0.052, 0.7575, 0.052, 0.7878, 0.02602, 0.7878, 0.02602, 0.7575, 0.2857, 0.7878, 0.2857, 0.8181, 0.2598, 0.8181, 0.2598, 0.7878, 0.2598, 0.7878, 0.2598, 0.8181, 0.2338, 0.8181, 0.2338, 0.7878, 0.2338, 0.7878, 0.2338, 0.8181, 0.2078, 0.8181, 0.2078, 0.7878, 0.2078, 0.7878, 0.2078, 0.8181, 0.1819, 0.8181, 0.1819, 0.7878, 0.1819, 0.7878, 0.1819, 0.8181, 0.1559, 0.8181, 0.1559, 0.7878, 0.1559, 0.7878, 0.1559, 0.8181, 0.1299, 0.8181, 0.1299, 0.7878, 0.1299, 0.7878, 0.1299, 0.8181, 0.1039, 0.8181, 0.1039, 0.7878, 0.1039, 0.7878, 0.1039, 0.8181, 0.07797, 0.8181, 0.07797, 0.7878, 0.07797, 0.7878, 0.07797, 0.8181, 0.052, 0.8181, 0.052, 0.7878, 0.052, 0.7878, 0.052, 0.8181, 0.02602, 0.8181, 0.02602, 0.7878, 0.2857, 0.8181, 0.2857, 0.8484, 0.2598, 0.8484, 0.2598, 0.8181, 0.2598, 0.8181, 0.2598, 0.8484, 0.2338, 0.8484, 0.2338, 0.8181, 0.2338, 0.8181, 0.2338, 0.8484, 0.2078, 0.8484, 0.2078, 0.8181, 0.2078, 0.8181, 0.2078, 0.8484, 0.1819, 0.8484, 0.1819, 0.8181, 0.1819, 0.8181, 0.1819, 0.8484, 0.1559, 0.8484, 0.1559, 0.8181, 0.1559, 0.8181, 0.1559, 0.8484, 0.1299, 0.8484, 0.1299, 0.8181, 0.1299, 0.8181, 0.1299, 0.8484, 0.1039, 0.8484, 0.1039, 0.8181, 0.1039, 0.8181, 0.1039, 0.8484, 0.07797, 0.8484, 0.07797, 0.8181, 0.07797, 0.8181, 0.07797, 0.8484, 0.052, 0.8484, 0.052, 0.8181, 0.052, 0.8181, 0.052, 0.8484, 0.02602, 0.8484, 0.02602, 0.8181, 0.2857, 0.8484, 0.2857, 0.8787, 0.2598, 0.8787, 0.2598, 0.8484, 0.2598, 0.8484, 0.2598, 0.8787, 0.2338, 0.8787, 0.2338, 0.8484, 0.2338, 0.8484, 0.2338, 0.8787, 0.2078, 0.8787, 0.2078, 0.8484, 0.2078, 0.8484, 0.2078, 0.8787, 0.1819, 0.8787, 0.1819, 0.8484, 0.1819, 0.8484, 0.1819, 0.8787, 0.1559, 0.8787, 0.1559, 0.8484, 0.1559, 0.8484, 0.1559, 0.8787, 0.1299, 0.8787, 0.1299, 0.8484, 0.1299, 0.8484, 0.1299, 0.8787, 0.1039, 0.8787, 0.1039, 0.8484, 0.1039, 0.8484, 0.1039, 0.8787, 0.07797, 0.8787, 0.07797, 0.8484, 0.07797, 0.8484, 0.07797, 0.8787, 0.052, 0.8787, 0.052, 0.8484, 0.052, 0.8484, 0.052, 0.8787, 0.02602, 0.8787, 0.02602, 0.8484, 0.2857, 0.8787, 0.2857, 0.909, 0.2598, 0.909, 0.2598, 0.8787, 0.2598, 0.8787, 0.2598, 0.909, 0.2338, 0.909, 0.2338, 0.8787, 0.2338, 0.8787, 0.2338, 0.909, 0.2078, 0.909, 0.2078, 0.8787, 0.2078, 0.8787, 0.2078, 0.909, 0.1819, 0.909, 0.1819, 0.8787, 0.1819, 0.8787, 0.1819, 0.909, 0.1559, 0.909, 0.1559, 0.8787, 0.1559, 0.8787, 0.1559, 0.909, 0.1299, 0.909, 0.1299, 0.8787, 0.1299, 0.8787, 0.1299, 0.909, 0.1039, 0.909, 0.1039, 0.8787, 0.1039, 0.8787, 0.1039, 0.909, 0.07797, 0.909, 0.07797, 0.8787, 0.07797, 0.8787, 0.07797, 0.909, 0.052, 0.909, 0.052, 0.8787, 0.052, 0.8787, 0.052, 0.909, 0.02602, 0.909, 0.02602, 0.8787, 0.2857, 0.909, 0.2857, 0.9393, 0.2598, 0.9393, 0.2598, 0.909, 0.2598, 0.909, 0.2598, 0.9393, 0.2338, 0.9393, 0.2338, 0.909, 0.2338, 0.909, 0.2338, 0.9393, 0.2078, 0.9393, 0.2078, 0.909, 0.2078, 0.909, 0.2078, 0.9393, 0.1819, 0.9393, 0.1819, 0.909, 0.1819, 0.909, 0.1819, 0.9393, 0.1559, 0.9393, 0.1559, 0.909, 0.1559, 0.909, 0.1559, 0.9393, 0.1299, 0.9393, 0.1299, 0.909, 0.1299, 0.909, 0.1299, 0.9393, 0.1039, 0.9393, 0.1039, 0.909, 0.1039, 0.909, 0.1039, 0.9393, 0.07797, 0.9393, 0.07797, 0.909, 0.07797, 0.909, 0.07797, 0.9393, 0.052, 0.9393, 0.052, 0.909, 0.052, 0.909, 0.052, 0.9393, 0.02602, 0.9393, 0.02602, 0.909, 0.2857, 0.9393, 0.2857, 0.9696, 0.2598, 0.9696, 0.2598, 0.9393, 0.2598, 0.9393, 0.2598, 0.9696, 0.2338, 0.9696, 0.2338, 0.9393, 0.2338, 0.9393, 0.2338, 0.9696, 0.2078, 0.9696, 0.2078, 0.9393, 0.2078, 0.9393, 0.2078, 0.9696, 0.1819, 0.9696, 0.1819, 0.9393, 0.1819, 0.9393, 0.1819, 0.9696, 0.1559, 0.9696, 0.1559, 0.9393, 0.1559, 0.9393, 0.1559, 0.9696, 0.1299, 0.9696, 0.1299, 0.9393, 0.1299, 0.9393, 0.1299, 0.9696, 0.1039, 0.9696, 0.1039, 0.9393, 0.1039, 0.9393, 0.1039, 0.9696, 0.07797, 0.9696, 0.07797, 0.9393, 0.07797, 0.9393, 0.07797, 0.9696, 0.052, 0.9696, 0.052, 0.9393, 0.052, 0.9393, 0.052, 0.9696, 0.02602, 0.9696, 0.02602, 0.9393, 0.2857, 0.9696, 0.2857, 0.9999, 0.2598, 0.9999, 0.2598, 0.9696, 0.2598, 0.9696, 0.2598, 0.9999, 0.2338, 0.9999, 0.2338, 0.9696, 0.2338, 0.9696, 0.2338, 0.9999, 0.2078, 0.9999, 0.2078, 0.9696, 0.2078, 0.9696, 0.2078, 0.9999, 0.1819, 0.9999, 0.1819, 0.9696, 0.1819, 0.9696, 0.1819, 0.9999, 0.1559, 0.9999, 0.1559, 0.9696, 0.1559, 0.9696, 0.1559, 0.9999, 0.1299, 0.9999, 0.1299, 0.9696, 0.1299, 0.9696, 0.1299, 0.9999, 0.1039, 0.9999, 0.1039, 0.9696, 0.1039, 0.9696, 0.1039, 0.9999, 0.07797, 0.9999, 0.07797, 0.9696, 0.07797, 0.9696, 0.07797, 0.9999, 0.052, 0.9999, 0.052, 0.9696, 0.052, 0.9696, 0.052, 0.9999, 0.02602, 0.9999, 0.02602, 0.9696])
me_cube_003.use_remesh_preserve_volume = False
me_cube_003.use_remesh_preserve_attributes = False
me_cube_003.use_mirror_vertex_groups = False
me_cube_003.update()
me_cube_036 = bpy.data.meshes.new('Cube.036')
me_cube_036.from_pydata([(-0.106, -0.09624, -0.1074), (-0.106, -0.09624, 0.09259), (-0.106, 0.1038, -0.1074), (-0.106, 0.1038, 0.09259), (0.09397, -0.09624, -0.1074), (0.09397, -0.09624, 0.09259), (0.09397, 0.1038, -0.1074), (0.09397, 0.1038, 0.09259), (-1.112, -0.3673, 0.5109), (-1.08, -0.4957, 0.6376), (-1.001, -0.2518, 0.5999), (-0.969, -0.3802, 0.7265), (-0.97, -0.4283, 0.4128), (-0.9378, -0.5568, 0.5394), (-0.859, -0.3128, 0.5018), (-0.8268, -0.4413, 0.6284), (-0.9323, -0.4009, 0.4353), (-0.9184, -0.3674, 0.5759), (-0.88, -0.2704, 0.399), (-0.8661, -0.2369, 0.5396), (-0.7976, -0.4551, 0.4349), (-0.7837, -0.4215, 0.5754), (-0.7453, -0.3246, 0.3986), (-0.7314, -0.2911, 0.5391), (-0.7526, -0.3688, 0.3207), (-0.739, -0.3922, 0.469), (-0.7938, -0.2262, 0.347), (-0.7802, -0.2496, 0.4953), (-0.6082, -0.3258, 0.3143), (-0.5946, -0.3492, 0.4625), (-0.6494, -0.1833, 0.3405), (-0.6358, -0.2066, 0.4888), (-0.5998, -0.1684, 0.1641), (-0.4217, -0.2504, 0.2129), (-0.6951, -0.3175, 0.2617), (-0.517, -0.3994, 0.3105), (-0.5962, -0.05938, 0.3342), (-0.418, -0.1413, 0.3829), (-0.6915, -0.2085, 0.4318), (-0.5133, -0.2904, 0.4806), (-0.524, -0.2372, 0.3017), (-0.371, -0.2426, 0.3486), (-0.5126, -0.07855, 0.2832), (-0.3597, -0.08403, 0.33), (-0.4782, -0.2582, 0.1498), (-0.3252, -0.2637, 0.1966), (-0.4668, -0.0996, 0.1312), (-0.3139, -0.1051, 0.1781), (-0.1861, -0.1073, 0.01862), (-0.1316, -0.1832, 0.1892), (-0.3579, -0.1973, 0.03345), (-0.3034, -0.2732, 0.2041), (-0.2592, 0.04754, 0.1109), (-0.2047, -0.02837, 0.2815), (-0.431, -0.04242, 0.1257), (-0.3765, -0.1183, 0.2963), (-0.2894, 0.006172, 0.1024), (-0.1332, 0.06253, 0.184), (-0.2034, 0.004675, -0.06141), (-0.0471, 0.06103, 0.02018), (-0.2402, -0.1701, 0.1299), (-0.08396, -0.1137, 0.2115), (-0.1541, -0.1716, -0.03394), (0.00212, -0.1152, 0.04765), (-0.9892, -0.9398, 0.2409), (-0.9137, -0.9654, 0.3695), (-1.063, -0.825, 0.3069), (-0.9871, -0.8507, 0.4355), (-0.8805, -0.8445, 0.1961), (-0.805, -0.8702, 0.3248), (-0.9539, -0.7298, 0.2621), (-0.8784, -0.7554, 0.3907), (-0.9258, -0.8805, 0.2696), (-0.753, -0.9055, 0.3386), (-0.9112, -0.6958, 0.3001), (-0.7384, -0.7209, 0.3691), (-0.8539, -0.8578, 0.09769), (-0.6811, -0.8828, 0.1666), (-0.8393, -0.6731, 0.1282), (-0.6665, -0.6982, 0.1971), (-0.7852, -0.7438, 0.2292), (-0.6552, -0.8573, 0.2308), (-0.6721, -0.6141, 0.2431), (-0.5421, -0.7277, 0.2447), (-0.7749, -0.7344, 0.05719), (-0.6449, -0.8479, 0.05878), (-0.6618, -0.6047, 0.07106), (-0.5318, -0.7183, 0.07265), (-0.5197, -0.7845, 0.002537), (-0.4115, -0.7375, 0.09502), (-0.6232, -0.7446, 0.1033), (-0.5151, -0.6975, 0.1958), (-0.5267, -0.6479, -0.05877), (-0.4185, -0.6009, 0.03372), (-0.6302, -0.608, 0.04198), (-0.522, -0.561, 0.1345), (-0.4176, -0.6151, -0.1352), (-0.4639, -0.7092, -0.03423), (-0.439, -0.505, -0.04244), (-0.4852, -0.5991, 0.05858), (-0.2812, -0.6298, -0.08645), (-0.3275, -0.7239, 0.01456), (-0.3026, -0.5197, 0.006357), (-0.3488, -0.6138, 0.1074), (-0.3427, -0.5756, 0.01744), (-0.1962, -0.6668, -0.006436), (-0.2567, -0.4281, -0.01722), (-0.1101, -0.5193, -0.0411), (-0.3811, -0.593, -0.1517), (-0.2345, -0.6841, -0.1755), (-0.295, -0.4455, -0.1863), (-0.1484, -0.5366, -0.2102), (-0.2185, -0.5648, -0.1821), (-0.0913, -0.6114, -0.1194), (-0.2007, -0.4309, -0.1186), (-0.07349, -0.4776, -0.05592), (-0.1424, -0.5181, -0.3017), (-0.01525, -0.5648, -0.2391), (-0.1246, -0.3843, -0.2382), (0.002549, -0.4309, -0.1756), (-0.1071, -0.4784, -0.335), (-0.03735, -0.5647, -0.187), (-0.0707, -0.3148, -0.2568), (-0.0009125, -0.4011, -0.1087), (0.06028, -0.478, -0.4138), (0.1301, -0.5644, -0.2657), (0.09672, -0.3144, -0.3355), (0.1665, -0.4007, -0.1875), (-0.2244, -0.2788, 0.02816), (-0.07901, -0.4163, 0.06373), (-0.0973, -0.1755, -0.09225), (0.04811, -0.313, -0.05668), (-0.2878, -0.3871, -0.1317), (-0.1424, -0.5247, -0.09615), (-0.1607, -0.2839, -0.2521), (-0.01529, -0.4214, -0.2166), (-1.033, -0.6824, 0.485), (-0.9083, -0.7459, 0.5079), (-0.9674, -0.5796, 0.4127), (-0.8427, -0.643, 0.4356), (-1.049, -0.7566, 0.3652), (-0.924, -0.8201, 0.3881), (-0.9831, -0.6538, 0.2929), (-0.8584, -0.7172, 0.3158), (-0.9241, -0.6186, 0.2713), (-0.8933, -0.6461, 0.4122), (-0.8102, -0.5262, 0.2644), (-0.7794, -0.5537, 0.4054), (-0.8367, -0.7294, 0.2306), (-0.8059, -0.7569, 0.3715), (-0.7228, -0.637, 0.2237), (-0.692, -0.6645, 0.3647), (-0.7213, -0.5114, 0.3319), (-0.6826, -0.6566, 0.3428), (-0.5917, -0.4823, 0.2607), (-0.5531, -0.6275, 0.2716), (-0.7878, -0.539, 0.1995), (-0.7491, -0.6842, 0.2104), (-0.6582, -0.5099, 0.1283), (-0.6195, -0.6551, 0.1392), (-0.454, -0.5962, 0.02769), (-0.3945, -0.5949, 0.2079), (-0.6293, -0.6397, 0.08593), (-0.5698, -0.6384, 0.2661), (-0.4957, -0.4115, 0.0401), (-0.4362, -0.4102, 0.2203), (-0.6711, -0.455, 0.09834), (-0.6115, -0.4537, 0.2785), (-0.4508, -0.4762, -0.03923), (-0.49, -0.5453, 0.0793), (-0.4367, -0.3556, 0.03576), (-0.4759, -0.4248, 0.1543), (-0.3144, -0.5086, -0.01293), (-0.3536, -0.5777, 0.1056), (-0.3002, -0.388, 0.06205), (-0.3394, -0.4571, 0.1806), (-0.3161, -0.4514, -0.1065), (-0.2522, -0.5277, -0.01108), (-0.3716, -0.3736, -0.007153), (-0.3077, -0.4499, 0.08829), (-0.2072, -0.3669, -0.1118), (-0.1433, -0.4432, -0.01637), (-0.2628, -0.2891, -0.01244), (-0.1989, -0.3654, 0.08301), (-0.07656, -0.3564, -0.3092), (-0.07786, -0.427, -0.1198), (-0.08838, -0.1672, -0.2388), (-0.08968, -0.2378, -0.04941), (0.1252, -0.3458, -0.3039), (0.1239, -0.4163, -0.1144), (0.1134, -0.1566, -0.2335), (0.1121, -0.2272, -0.04406), (-0.08524, -0.0934, -0.01542), (0.008122, -0.2036, 0.0228), (0.02864, -0.01775, -0.07557), (0.122, -0.1279, -0.03736), (-0.1102, -0.1601, -0.1467), (-0.01689, -0.2703, -0.1085), (0.003633, -0.08448, -0.2068), (0.09699, -0.1946, -0.1686), (-0.9528, -0.6657, 0.4076), (-0.8284, -0.5994, 0.4811), (-1.04, -0.648, 0.5392), (-0.9157, -0.5817, 0.6127), (-0.9995, -0.5224, 0.3574), (-0.8752, -0.4561, 0.4308), (-1.087, -0.5047, 0.489), (-0.9624, -0.4384, 0.5625), (-0.9036, -0.6228, 0.3372), (-0.7807, -0.6334, 0.4856), (-0.9842, -0.4658, 0.4152), (-0.8613, -0.4764, 0.5635), (-0.7785, -0.5111, 0.2417), (-0.6557, -0.5217, 0.3901), (-0.8592, -0.3542, 0.3197), (-0.7363, -0.3648, 0.468), (-0.6657, -0.5546, 0.2405), (-0.5633, -0.5053, 0.3623), (-0.797, -0.5212, 0.3374), (-0.6947, -0.4719, 0.4592), (-0.67, -0.399, 0.1811), (-0.5676, -0.3497, 0.3029), (-0.8013, -0.3657, 0.278), (-0.699, -0.3164, 0.3998), (-0.5419, -0.5329, 0.1995), (-0.4096, -0.4434, 0.2934), (-0.6712, -0.4506, 0.3034), (-0.539, -0.3611, 0.3972), (-0.5503, -0.3932, 0.07826), (-0.4181, -0.3038, 0.1721), (-0.6797, -0.3109, 0.1821), (-0.5475, -0.2214, 0.2759), (-0.5731, -0.369, 0.1187), (-0.4709, -0.4148, 0.2901), (-0.5083, -0.1753, 0.1317), (-0.4061, -0.221, 0.3031), (-0.408, -0.4168, 0.007465), (-0.3058, -0.4625, 0.1789), (-0.3432, -0.223, 0.0205), (-0.2409, -0.2688, 0.1919), (-0.3912, -0.3191, -0.0002747), (-0.2578, -0.4137, 0.06851), (-0.3978, -0.221, 0.1474), (-0.2644, -0.3157, 0.2162), (-0.2744, -0.2055, -0.07046), (-0.141, -0.3002, -0.001678), (-0.2809, -0.1075, 0.0772), (-0.1476, -0.2021, 0.146), (-0.2162, -0.2658, -0.114), (-0.2228, -0.3013, 0.05368), (-0.2121, -0.098, -0.0784), (-0.2187, -0.1335, 0.08934), (-0.04484, -0.2711, -0.1085), (-0.05138, -0.3066, 0.05923), (-0.04075, -0.1034, -0.07285), (-0.04728, -0.1388, 0.09488), (-0.05843, 0.1423, -0.03588), (-0.02655, 0.03521, 0.04702), (-0.1264, 0.2033, 0.06905), (-0.09453, 0.09621, 0.152), (0.05868, 0.2068, 0.002467), (0.09056, 0.09977, 0.08537), (-0.009307, 0.2678, 0.1074), (0.02258, 0.1608, 0.1903), (-1.051, -0.1504, 0.7467), (-0.9749, -0.3048, 0.8036), (-0.9075, -0.1186, 0.6406), (-0.8313, -0.273, 0.6975), (-1.131, -0.24, 0.611), (-1.055, -0.3944, 0.668), (-0.9879, -0.2082, 0.5049), (-0.9117, -0.3627, 0.5619), (-0.9769, -0.2224, 0.6477), (-0.8429, -0.3405, 0.6337), (-0.8589, -0.0928, 0.6847), (-0.7248, -0.2109, 0.6707), (-0.9627, -0.1856, 0.473), (-0.8286, -0.3036, 0.459), (-0.8446, -0.05592, 0.5099), (-0.7106, -0.174, 0.4959), (-0.7291, -0.1925, 0.3544), (-0.7958, -0.2558, 0.4967), (-0.7674, -0.03585, 0.4061), (-0.8341, -0.09914, 0.5484), (-0.5781, -0.1807, 0.4304), (-0.6448, -0.244, 0.5727), (-0.6165, -0.02403, 0.4821), (-0.6832, -0.08732, 0.6244), (-0.54, -0.2002, 0.3579), (-0.4477, -0.1169, 0.445), (-0.6557, -0.1695, 0.4511), (-0.5635, -0.08621, 0.5382), (-0.5735, -0.07707, 0.2757), (-0.4812, 0.006205, 0.3628), (-0.6893, -0.04636, 0.3689), (-0.597, 0.03691, 0.4561), (-0.5923, 0.005361, 0.2785), (-0.534, -0.127, 0.4118), (-0.4715, 0.1387, 0.3581), (-0.4132, 0.00625, 0.4914), (-0.4485, -0.05294, 0.1577), (-0.3902, -0.1854, 0.291), (-0.3276, 0.08035, 0.2372), (-0.2693, -0.05206, 0.3705), (-0.3284, -0.03055, 0.1175), (-0.3378, -0.1004, 0.2695), (-0.3999, 0.1088, 0.1771), (-0.4092, 0.03897, 0.3291), (-0.1772, 0.03092, 0.1551), (-0.1866, -0.03889, 0.3071), (-0.2486, 0.1703, 0.2147), (-0.258, 0.1004, 0.3667), (-0.2461, 0.01076, 0.1729), (-0.1074, -0.01616, 0.1894), (-0.232, 0.1301, 0.249), (-0.09328, 0.1032, 0.2654), (-0.2179, 0.08329, 0.05386), (-0.07918, 0.05637, 0.07034), (-0.2037, 0.2026, 0.1299), (-0.06505, 0.1757, 0.1464)], [], [(0, 1, 3, 2), (2, 3, 7, 6), (6, 7, 5, 4), (4, 5, 1, 0), (2, 6, 4, 0), (7, 3, 1, 5), (8, 9, 11, 10), (10, 11, 15, 14), (14, 15, 13, 12), (12, 13, 9, 8), (10, 14, 12, 8), (15, 11, 9, 13), (16, 17, 19, 18), (18, 19, 23, 22), (22, 23, 21, 20), (20, 21, 17, 16), (18, 22, 20, 16), (23, 19, 17, 21), (24, 25, 27, 26), (26, 27, 31, 30), (30, 31, 29, 28), (28, 29, 25, 24), (26, 30, 28, 24), (31, 27, 25, 29), (32, 33, 35, 34), (34, 35, 39, 38), (38, 39, 37, 36), (36, 37, 33, 32), (34, 38, 36, 32), (39, 35, 33, 37), (40, 41, 43, 42), (42, 43, 47, 46), (46, 47, 45, 44), (44, 45, 41, 40), (42, 46, 44, 40), (47, 43, 41, 45), (48, 49, 51, 50), (50, 51, 55, 54), (54, 55, 53, 52), (52, 53, 49, 48), (50, 54, 52, 48), (55, 51, 49, 53), (56, 57, 59, 58), (58, 59, 63, 62), (62, 63, 61, 60), (60, 61, 57, 56), (58, 62, 60, 56), (63, 59, 57, 61), (64, 65, 67, 66), (66, 67, 71, 70), (70, 71, 69, 68), (68, 69, 65, 64), (66, 70, 68, 64), (71, 67, 65, 69), (72, 73, 75, 74), (74, 75, 79, 78), (78, 79, 77, 76), (76, 77, 73, 72), (74, 78, 76, 72), (79, 75, 73, 77), (80, 81, 83, 82), (82, 83, 87, 86), (86, 87, 85, 84), (84, 85, 81, 80), (82, 86, 84, 80), (87, 83, 81, 85), (88, 89, 91, 90), (90, 91, 95, 94), (94, 95, 93, 92), (92, 93, 89, 88), (90, 94, 92, 88), (95, 91, 89, 93), (96, 97, 99, 98), (98, 99, 103, 102), (102, 103, 101, 100), (100, 101, 97, 96), (98, 102, 100, 96), (103, 99, 97, 101), (104, 105, 107, 106), (106, 107, 111, 110), (110, 111, 109, 108), (108, 109, 105, 104), (106, 110, 108, 104), (111, 107, 105, 109), (112, 113, 115, 114), (114, 115, 119, 118), (118, 119, 117, 116), (116, 117, 113, 112), (114, 118, 116, 112), (119, 115, 113, 117), (120, 121, 123, 122), (122, 123, 127, 126), (126, 127, 125, 124), (124, 125, 121, 120), (122, 126, 124, 120), (127, 123, 121, 125), (128, 129, 131, 130), (130, 131, 135, 134), (134, 135, 133, 132), (132, 133, 129, 128), (130, 134, 132, 128), (135, 131, 129, 133), (136, 137, 139, 138), (138, 139, 143, 142), (142, 143, 141, 140), (140, 141, 137, 136), (138, 142, 140, 136), (143, 139, 137, 141), (144, 145, 147, 146), (146, 147, 151, 150), (150, 151, 149, 148), (148, 149, 145, 144), (146, 150, 148, 144), (151, 147, 145, 149), (152, 153, 155, 154), (154, 155, 159, 158), (158, 159, 157, 156), (156, 157, 153, 152), (154, 158, 156, 152), (159, 155, 153, 157), (160, 161, 163, 162), (162, 163, 167, 166), (166, 167, 165, 164), (164, 165, 161, 160), (162, 166, 164, 160), (167, 163, 161, 165), (168, 169, 171, 170), (170, 171, 175, 174), (174, 175, 173, 172), (172, 173, 169, 168), (170, 174, 172, 168), (175, 171, 169, 173), (176, 177, 179, 178), (178, 179, 183, 182), (182, 183, 181, 180), (180, 181, 177, 176), (178, 182, 180, 176), (183, 179, 177, 181), (184, 185, 187, 186), (186, 187, 191, 190), (190, 191, 189, 188), (188, 189, 185, 184), (186, 190, 188, 184), (191, 187, 185, 189), (192, 193, 195, 194), (194, 195, 199, 198), (198, 199, 197, 196), (196, 197, 193, 192), (194, 198, 196, 192), (199, 195, 193, 197), (200, 201, 203, 202), (202, 203, 207, 206), (206, 207, 205, 204), (204, 205, 201, 200), (202, 206, 204, 200), (207, 203, 201, 205), (208, 209, 211, 210), (210, 211, 215, 214), (214, 215, 213, 212), (212, 213, 209, 208), (210, 214, 212, 208), (215, 211, 209, 213), (216, 217, 219, 218), (218, 219, 223, 222), (222, 223, 221, 220), (220, 221, 217, 216), (218, 222, 220, 216), (223, 219, 217, 221), (224, 225, 227, 226), (226, 227, 231, 230), (230, 231, 229, 228), (228, 229, 225, 224), (226, 230, 228, 224), (231, 227, 225, 229), (232, 233, 235, 234), (234, 235, 239, 238), (238, 239, 237, 236), (236, 237, 233, 232), (234, 238, 236, 232), (239, 235, 233, 237), (240, 241, 243, 242), (242, 243, 247, 246), (246, 247, 245, 244), (244, 245, 241, 240), (242, 246, 244, 240), (247, 243, 241, 245), (248, 249, 251, 250), (250, 251, 255, 254), (254, 255, 253, 252), (252, 253, 249, 248), (250, 254, 252, 248), (255, 251, 249, 253), (256, 257, 259, 258), (258, 259, 263, 262), (262, 263, 261, 260), (260, 261, 257, 256), (258, 262, 260, 256), (263, 259, 257, 261), (264, 265, 267, 266), (266, 267, 271, 270), (270, 271, 269, 268), (268, 269, 265, 264), (266, 270, 268, 264), (271, 267, 265, 269), (272, 273, 275, 274), (274, 275, 279, 278), (278, 279, 277, 276), (276, 277, 273, 272), (274, 278, 276, 272), (279, 275, 273, 277), (280, 281, 283, 282), (282, 283, 287, 286), (286, 287, 285, 284), (284, 285, 281, 280), (282, 286, 284, 280), (287, 283, 281, 285), (288, 289, 291, 290), (290, 291, 295, 294), (294, 295, 293, 292), (292, 293, 289, 288), (290, 294, 292, 288), (295, 291, 289, 293), (296, 297, 299, 298), (298, 299, 303, 302), (302, 303, 301, 300), (300, 301, 297, 296), (298, 302, 300, 296), (303, 299, 297, 301), (304, 305, 307, 306), (306, 307, 311, 310), (310, 311, 309, 308), (308, 309, 305, 304), (306, 310, 308, 304), (311, 307, 305, 309), (312, 313, 315, 314), (314, 315, 319, 318), (318, 319, 317, 316), (316, 317, 313, 312), (314, 318, 316, 312), (319, 315, 313, 317)])
_uv = me_cube_036.uv_layers.new(name='UVMap')
_uv.uv.foreach_set('vector', [0.375, 0.0, 0.625, 0.0, 0.625, 0.25, 0.375, 0.25, 0.375, 0.25, 0.625, 0.25, 0.625, 0.5, 0.375, 0.5, 0.375, 0.5, 0.625, 0.5, 0.625, 0.75, 0.375, 0.75, 0.375, 0.75, 0.625, 0.75, 0.625, 1.0, 0.375, 1.0, 0.125, 0.5, 0.375, 0.5, 0.375, 0.75, 0.125, 0.75, 0.625, 0.5, 0.875, 0.5, 0.875, 0.75, 0.625, 0.75, 0.375, 0.0, 0.625, 0.0, 0.625, 0.25, 0.375, 0.25, 0.375, 0.25, 0.625, 0.25, 0.625, 0.5, 0.375, 0.5, 0.375, 0.5, 0.625, 0.5, 0.625, 0.75, 0.375, 0.75, 0.375, 0.75, 0.625, 0.75, 0.625, 1.0, 0.375, 1.0, 0.125, 0.5, 0.375, 0.5, 0.375, 0.75, 0.125, 0.75, 0.625, 0.5, 0.875, 0.5, 0.875, 0.75, 0.625, 0.75, 0.375, 0.0, 0.625, 0.0, 0.625, 0.25, 0.375, 0.25, 0.375, 0.25, 0.625, 0.25, 0.625, 0.5, 0.375, 0.5, 0.375, 0.5, 0.625, 0.5, 0.625, 0.75, 0.375, 0.75, 0.375, 0.75, 0.625, 0.75, 0.625, 1.0, 0.375, 1.0, 0.125, 0.5, 0.375, 0.5, 0.375, 0.75, 0.125, 0.75, 0.625, 0.5, 0.875, 0.5, 0.875, 0.75, 0.625, 0.75, 0.375, 0.0, 0.625, 0.0, 0.625, 0.25, 0.375, 0.25, 0.375, 0.25, 0.625, 0.25, 0.625, 0.5, 0.375, 0.5, 0.375, 0.5, 0.625, 0.5, 0.625, 0.75, 0.375, 0.75, 0.375, 0.75, 0.625, 0.75, 0.625, 1.0, 0.375, 1.0, 0.125, 0.5, 0.375, 0.5, 0.375, 0.75, 0.125, 0.75, 0.625, 0.5, 0.875, 0.5, 0.875, 0.75, 0.625, 0.75, 0.375, 0.0, 0.625, 0.0, 0.625, 0.25, 0.375, 0.25, 0.375, 0.25, 0.625, 0.25, 0.625, 0.5, 0.375, 0.5, 0.375, 0.5, 0.625, 0.5, 0.625, 0.75, 0.375, 0.75, 0.375, 0.75, 0.625, 0.75, 0.625, 1.0, 0.375, 1.0, 0.125, 0.5, 0.375, 0.5, 0.375, 0.75, 0.125, 0.75, 0.625, 0.5, 0.875, 0.5, 0.875, 0.75, 0.625, 0.75, 0.375, 0.0, 0.625, 0.0, 0.625, 0.25, 0.375, 0.25, 0.375, 0.25, 0.625, 0.25, 0.625, 0.5, 0.375, 0.5, 0.375, 0.5, 0.625, 0.5, 0.625, 0.75, 0.375, 0.75, 0.375, 0.75, 0.625, 0.75, 0.625, 1.0, 0.375, 1.0, 0.125, 0.5, 0.375, 0.5, 0.375, 0.75, 0.125, 0.75, 0.625, 0.5, 0.875, 0.5, 0.875, 0.75, 0.625, 0.75, 0.375, 0.0, 0.625, 0.0, 0.625, 0.25, 0.375, 0.25, 0.375, 0.25, 0.625, 0.25, 0.625, 0.5, 0.375, 0.5, 0.375, 0.5, 0.625, 0.5, 0.625, 0.75, 0.375, 0.75, 0.375, 0.75, 0.625, 0.75, 0.625, 1.0, 0.375, 1.0, 0.125, 0.5, 0.375, 0.5, 0.375, 0.75, 0.125, 0.75, 0.625, 0.5, 0.875, 0.5, 0.875, 0.75, 0.625, 0.75, 0.375, 0.0, 0.625, 0.0, 0.625, 0.25, 0.375, 0.25, 0.375, 0.25, 0.625, 0.25, 0.625, 0.5, 0.375, 0.5, 0.375, 0.5, 0.625, 0.5, 0.625, 0.75, 0.375, 0.75, 0.375, 0.75, 0.625, 0.75, 0.625, 1.0, 0.375, 1.0, 0.125, 0.5, 0.375, 0.5, 0.375, 0.75, 0.125, 0.75, 0.625, 0.5, 0.875, 0.5, 0.875, 0.75, 0.625, 0.75, 0.375, 0.0, 0.625, 0.0, 0.625, 0.25, 0.375, 0.25, 0.375, 0.25, 0.625, 0.25, 0.625, 0.5, 0.375, 0.5, 0.375, 0.5, 0.625, 0.5, 0.625, 0.75, 0.375, 0.75, 0.375, 0.75, 0.625, 0.75, 0.625, 1.0, 0.375, 1.0, 0.125, 0.5, 0.375, 0.5, 0.375, 0.75, 0.125, 0.75, 0.625, 0.5, 0.875, 0.5, 0.875, 0.75, 0.625, 0.75, 0.375, 0.0, 0.625, 0.0, 0.625, 0.25, 0.375, 0.25, 0.375, 0.25, 0.625, 0.25, 0.625, 0.5, 0.375, 0.5, 0.375, 0.5, 0.625, 0.5, 0.625, 0.75, 0.375, 0.75, 0.375, 0.75, 0.625, 0.75, 0.625, 1.0, 0.375, 1.0, 0.125, 0.5, 0.375, 0.5, 0.375, 0.75, 0.125, 0.75, 0.625, 0.5, 0.875, 0.5, 0.875, 0.75, 0.625, 0.75, 0.375, 0.0, 0.625, 0.0, 0.625, 0.25, 0.375, 0.25, 0.375, 0.25, 0.625, 0.25, 0.625, 0.5, 0.375, 0.5, 0.375, 0.5, 0.625, 0.5, 0.625, 0.75, 0.375, 0.75, 0.375, 0.75, 0.625, 0.75, 0.625, 1.0, 0.375, 1.0, 0.125, 0.5, 0.375, 0.5, 0.375, 0.75, 0.125, 0.75, 0.625, 0.5, 0.875, 0.5, 0.875, 0.75, 0.625, 0.75, 0.375, 0.0, 0.625, 0.0, 0.625, 0.25, 0.375, 0.25, 0.375, 0.25, 0.625, 0.25, 0.625, 0.5, 0.375, 0.5, 0.375, 0.5, 0.625, 0.5, 0.625, 0.75, 0.375, 0.75, 0.375, 0.75, 0.625, 0.75, 0.625, 1.0, 0.375, 1.0, 0.125, 0.5, 0.375, 0.5, 0.375, 0.75, 0.125, 0.75, 0.625, 0.5, 0.875, 0.5, 0.875, 0.75, 0.625, 0.75, 0.375, 0.0, 0.625, 0.0, 0.625, 0.25, 0.375, 0.25, 0.375, 0.25, 0.625, 0.25, 0.625, 0.5, 0.375, 0.5, 0.375, 0.5, 0.625, 0.5, 0.625, 0.75, 0.375, 0.75, 0.375, 0.75, 0.625, 0.75, 0.625, 1.0, 0.375, 1.0, 0.125, 0.5, 0.375, 0.5, 0.375, 0.75, 0.125, 0.75, 0.625, 0.5, 0.875, 0.5, 0.875, 0.75, 0.625, 0.75, 0.375, 0.0, 0.625, 0.0, 0.625, 0.25, 0.375, 0.25, 0.375, 0.25, 0.625, 0.25, 0.625, 0.5, 0.375, 0.5, 0.375, 0.5, 0.625, 0.5, 0.625, 0.75, 0.375, 0.75, 0.375, 0.75, 0.625, 0.75, 0.625, 1.0, 0.375, 1.0, 0.125, 0.5, 0.375, 0.5, 0.375, 0.75, 0.125, 0.75, 0.625, 0.5, 0.875, 0.5, 0.875, 0.75, 0.625, 0.75, 0.375, 0.0, 0.625, 0.0, 0.625, 0.25, 0.375, 0.25, 0.375, 0.25, 0.625, 0.25, 0.625, 0.5, 0.375, 0.5, 0.375, 0.5, 0.625, 0.5, 0.625, 0.75, 0.375, 0.75, 0.375, 0.75, 0.625, 0.75, 0.625, 1.0, 0.375, 1.0, 0.125, 0.5, 0.375, 0.5, 0.375, 0.75, 0.125, 0.75, 0.625, 0.5, 0.875, 0.5, 0.875, 0.75, 0.625, 0.75, 0.375, 0.0, 0.625, 0.0, 0.625, 0.25, 0.375, 0.25, 0.375, 0.25, 0.625, 0.25, 0.625, 0.5, 0.375, 0.5, 0.375, 0.5, 0.625, 0.5, 0.625, 0.75, 0.375, 0.75, 0.375, 0.75, 0.625, 0.75, 0.625, 1.0, 0.375, 1.0, 0.125, 0.5, 0.375, 0.5, 0.375, 0.75, 0.125, 0.75, 0.625, 0.5, 0.875, 0.5, 0.875, 0.75, 0.625, 0.75, 0.375, 0.0, 0.625, 0.0, 0.625, 0.25, 0.375, 0.25, 0.375, 0.25, 0.625, 0.25, 0.625, 0.5, 0.375, 0.5, 0.375, 0.5, 0.625, 0.5, 0.625, 0.75, 0.375, 0.75, 0.375, 0.75, 0.625, 0.75, 0.625, 1.0, 0.375, 1.0, 0.125, 0.5, 0.375, 0.5, 0.375, 0.75, 0.125, 0.75, 0.625, 0.5, 0.875, 0.5, 0.875, 0.75, 0.625, 0.75, 0.375, 0.0, 0.625, 0.0, 0.625, 0.25, 0.375, 0.25, 0.375, 0.25, 0.625, 0.25, 0.625, 0.5, 0.375, 0.5, 0.375, 0.5, 0.625, 0.5, 0.625, 0.75, 0.375, 0.75, 0.375, 0.75, 0.625, 0.75, 0.625, 1.0, 0.375, 1.0, 0.125, 0.5, 0.375, 0.5, 0.375, 0.75, 0.125, 0.75, 0.625, 0.5, 0.875, 0.5, 0.875, 0.75, 0.625, 0.75, 0.375, 0.0, 0.625, 0.0, 0.625, 0.25, 0.375, 0.25, 0.375, 0.25, 0.625, 0.25, 0.625, 0.5, 0.375, 0.5, 0.375, 0.5, 0.625, 0.5, 0.625, 0.75, 0.375, 0.75, 0.375, 0.75, 0.625, 0.75, 0.625, 1.0, 0.375, 1.0, 0.125, 0.5, 0.375, 0.5, 0.375, 0.75, 0.125, 0.75, 0.625, 0.5, 0.875, 0.5, 0.875, 0.75, 0.625, 0.75, 0.375, 0.0, 0.625, 0.0, 0.625, 0.25, 0.375, 0.25, 0.375, 0.25, 0.625, 0.25, 0.625, 0.5, 0.375, 0.5, 0.375, 0.5, 0.625, 0.5, 0.625, 0.75, 0.375, 0.75, 0.375, 0.75, 0.625, 0.75, 0.625, 1.0, 0.375, 1.0, 0.125, 0.5, 0.375, 0.5, 0.375, 0.75, 0.125, 0.75, 0.625, 0.5, 0.875, 0.5, 0.875, 0.75, 0.625, 0.75, 0.375, 0.0, 0.625, 0.0, 0.625, 0.25, 0.375, 0.25, 0.375, 0.25, 0.625, 0.25, 0.625, 0.5, 0.375, 0.5, 0.375, 0.5, 0.625, 0.5, 0.625, 0.75, 0.375, 0.75, 0.375, 0.75, 0.625, 0.75, 0.625, 1.0, 0.375, 1.0, 0.125, 0.5, 0.375, 0.5, 0.375, 0.75, 0.125, 0.75, 0.625, 0.5, 0.875, 0.5, 0.875, 0.75, 0.625, 0.75, 0.375, 0.0, 0.625, 0.0, 0.625, 0.25, 0.375, 0.25, 0.375, 0.25, 0.625, 0.25, 0.625, 0.5, 0.375, 0.5, 0.375, 0.5, 0.625, 0.5, 0.625, 0.75, 0.375, 0.75, 0.375, 0.75, 0.625, 0.75, 0.625, 1.0, 0.375, 1.0, 0.125, 0.5, 0.375, 0.5, 0.375, 0.75, 0.125, 0.75, 0.625, 0.5, 0.875, 0.5, 0.875, 0.75, 0.625, 0.75, 0.375, 0.0, 0.625, 0.0, 0.625, 0.25, 0.375, 0.25, 0.375, 0.25, 0.625, 0.25, 0.625, 0.5, 0.375, 0.5, 0.375, 0.5, 0.625, 0.5, 0.625, 0.75, 0.375, 0.75, 0.375, 0.75, 0.625, 0.75, 0.625, 1.0, 0.375, 1.0, 0.125, 0.5, 0.375, 0.5, 0.375, 0.75, 0.125, 0.75, 0.625, 0.5, 0.875, 0.5, 0.875, 0.75, 0.625, 0.75, 0.375, 0.0, 0.625, 0.0, 0.625, 0.25, 0.375, 0.25, 0.375, 0.25, 0.625, 0.25, 0.625, 0.5, 0.375, 0.5, 0.375, 0.5, 0.625, 0.5, 0.625, 0.75, 0.375, 0.75, 0.375, 0.75, 0.625, 0.75, 0.625, 1.0, 0.375, 1.0, 0.125, 0.5, 0.375, 0.5, 0.375, 0.75, 0.125, 0.75, 0.625, 0.5, 0.875, 0.5, 0.875, 0.75, 0.625, 0.75, 0.375, 0.0, 0.625, 0.0, 0.625, 0.25, 0.375, 0.25, 0.375, 0.25, 0.625, 0.25, 0.625, 0.5, 0.375, 0.5, 0.375, 0.5, 0.625, 0.5, 0.625, 0.75, 0.375, 0.75, 0.375, 0.75, 0.625, 0.75, 0.625, 1.0, 0.375, 1.0, 0.125, 0.5, 0.375, 0.5, 0.375, 0.75, 0.125, 0.75, 0.625, 0.5, 0.875, 0.5, 0.875, 0.75, 0.625, 0.75, 0.375, 0.0, 0.625, 0.0, 0.625, 0.25, 0.375, 0.25, 0.375, 0.25, 0.625, 0.25, 0.625, 0.5, 0.375, 0.5, 0.375, 0.5, 0.625, 0.5, 0.625, 0.75, 0.375, 0.75, 0.375, 0.75, 0.625, 0.75, 0.625, 1.0, 0.375, 1.0, 0.125, 0.5, 0.375, 0.5, 0.375, 0.75, 0.125, 0.75, 0.625, 0.5, 0.875, 0.5, 0.875, 0.75, 0.625, 0.75, 0.375, 0.0, 0.625, 0.0, 0.625, 0.25, 0.375, 0.25, 0.375, 0.25, 0.625, 0.25, 0.625, 0.5, 0.375, 0.5, 0.375, 0.5, 0.625, 0.5, 0.625, 0.75, 0.375, 0.75, 0.375, 0.75, 0.625, 0.75, 0.625, 1.0, 0.375, 1.0, 0.125, 0.5, 0.375, 0.5, 0.375, 0.75, 0.125, 0.75, 0.625, 0.5, 0.875, 0.5, 0.875, 0.75, 0.625, 0.75, 0.375, 0.0, 0.625, 0.0, 0.625, 0.25, 0.375, 0.25, 0.375, 0.25, 0.625, 0.25, 0.625, 0.5, 0.375, 0.5, 0.375, 0.5, 0.625, 0.5, 0.625, 0.75, 0.375, 0.75, 0.375, 0.75, 0.625, 0.75, 0.625, 1.0, 0.375, 1.0, 0.125, 0.5, 0.375, 0.5, 0.375, 0.75, 0.125, 0.75, 0.625, 0.5, 0.875, 0.5, 0.875, 0.75, 0.625, 0.75, 0.375, 0.0, 0.625, 0.0, 0.625, 0.25, 0.375, 0.25, 0.375, 0.25, 0.625, 0.25, 0.625, 0.5, 0.375, 0.5, 0.375, 0.5, 0.625, 0.5, 0.625, 0.75, 0.375, 0.75, 0.375, 0.75, 0.625, 0.75, 0.625, 1.0, 0.375, 1.0, 0.125, 0.5, 0.375, 0.5, 0.375, 0.75, 0.125, 0.75, 0.625, 0.5, 0.875, 0.5, 0.875, 0.75, 0.625, 0.75, 0.375, 0.0, 0.625, 0.0, 0.625, 0.25, 0.375, 0.25, 0.375, 0.25, 0.625, 0.25, 0.625, 0.5, 0.375, 0.5, 0.375, 0.5, 0.625, 0.5, 0.625, 0.75, 0.375, 0.75, 0.375, 0.75, 0.625, 0.75, 0.625, 1.0, 0.375, 1.0, 0.125, 0.5, 0.375, 0.5, 0.375, 0.75, 0.125, 0.75, 0.625, 0.5, 0.875, 0.5, 0.875, 0.75, 0.625, 0.75, 0.375, 0.0, 0.625, 0.0, 0.625, 0.25, 0.375, 0.25, 0.375, 0.25, 0.625, 0.25, 0.625, 0.5, 0.375, 0.5, 0.375, 0.5, 0.625, 0.5, 0.625, 0.75, 0.375, 0.75, 0.375, 0.75, 0.625, 0.75, 0.625, 1.0, 0.375, 1.0, 0.125, 0.5, 0.375, 0.5, 0.375, 0.75, 0.125, 0.75, 0.625, 0.5, 0.875, 0.5, 0.875, 0.75, 0.625, 0.75, 0.375, 0.0, 0.625, 0.0, 0.625, 0.25, 0.375, 0.25, 0.375, 0.25, 0.625, 0.25, 0.625, 0.5, 0.375, 0.5, 0.375, 0.5, 0.625, 0.5, 0.625, 0.75, 0.375, 0.75, 0.375, 0.75, 0.625, 0.75, 0.625, 1.0, 0.375, 1.0, 0.125, 0.5, 0.375, 0.5, 0.375, 0.75, 0.125, 0.75, 0.625, 0.5, 0.875, 0.5, 0.875, 0.75, 0.625, 0.75, 0.375, 0.0, 0.625, 0.0, 0.625, 0.25, 0.375, 0.25, 0.375, 0.25, 0.625, 0.25, 0.625, 0.5, 0.375, 0.5, 0.375, 0.5, 0.625, 0.5, 0.625, 0.75, 0.375, 0.75, 0.375, 0.75, 0.625, 0.75, 0.625, 1.0, 0.375, 1.0, 0.125, 0.5, 0.375, 0.5, 0.375, 0.75, 0.125, 0.75, 0.625, 0.5, 0.875, 0.5, 0.875, 0.75, 0.625, 0.75, 0.375, 0.0, 0.625, 0.0, 0.625, 0.25, 0.375, 0.25, 0.375, 0.25, 0.625, 0.25, 0.625, 0.5, 0.375, 0.5, 0.375, 0.5, 0.625, 0.5, 0.625, 0.75, 0.375, 0.75, 0.375, 0.75, 0.625, 0.75, 0.625, 1.0, 0.375, 1.0, 0.125, 0.5, 0.375, 0.5, 0.375, 0.75, 0.125, 0.75, 0.625, 0.5, 0.875, 0.5, 0.875, 0.75, 0.625, 0.75, 0.375, 0.0, 0.625, 0.0, 0.625, 0.25, 0.375, 0.25, 0.375, 0.25, 0.625, 0.25, 0.625, 0.5, 0.375, 0.5, 0.375, 0.5, 0.625, 0.5, 0.625, 0.75, 0.375, 0.75, 0.375, 0.75, 0.625, 0.75, 0.625, 1.0, 0.375, 1.0, 0.125, 0.5, 0.375, 0.5, 0.375, 0.75, 0.125, 0.75, 0.625, 0.5, 0.875, 0.5, 0.875, 0.75, 0.625, 0.75, 0.375, 0.0, 0.625, 0.0, 0.625, 0.25, 0.375, 0.25, 0.375, 0.25, 0.625, 0.25, 0.625, 0.5, 0.375, 0.5, 0.375, 0.5, 0.625, 0.5, 0.625, 0.75, 0.375, 0.75, 0.375, 0.75, 0.625, 0.75, 0.625, 1.0, 0.375, 1.0, 0.125, 0.5, 0.375, 0.5, 0.375, 0.75, 0.125, 0.75, 0.625, 0.5, 0.875, 0.5, 0.875, 0.75, 0.625, 0.75, 0.375, 0.0, 0.625, 0.0, 0.625, 0.25, 0.375, 0.25, 0.375, 0.25, 0.625, 0.25, 0.625, 0.5, 0.375, 0.5, 0.375, 0.5, 0.625, 0.5, 0.625, 0.75, 0.375, 0.75, 0.375, 0.75, 0.625, 0.75, 0.625, 1.0, 0.375, 1.0, 0.125, 0.5, 0.375, 0.5, 0.375, 0.75, 0.125, 0.75, 0.625, 0.5, 0.875, 0.5, 0.875, 0.75, 0.625, 0.75, 0.375, 0.0, 0.625, 0.0, 0.625, 0.25, 0.375, 0.25, 0.375, 0.25, 0.625, 0.25, 0.625, 0.5, 0.375, 0.5, 0.375, 0.5, 0.625, 0.5, 0.625, 0.75, 0.375, 0.75, 0.375, 0.75, 0.625, 0.75, 0.625, 1.0, 0.375, 1.0, 0.125, 0.5, 0.375, 0.5, 0.375, 0.75, 0.125, 0.75, 0.625, 0.5, 0.875, 0.5, 0.875, 0.75, 0.625, 0.75, 0.375, 0.0, 0.625, 0.0, 0.625, 0.25, 0.375, 0.25, 0.375, 0.25, 0.625, 0.25, 0.625, 0.5, 0.375, 0.5, 0.375, 0.5, 0.625, 0.5, 0.625, 0.75, 0.375, 0.75, 0.375, 0.75, 0.625, 0.75, 0.625, 1.0, 0.375, 1.0, 0.125, 0.5, 0.375, 0.5, 0.375, 0.75, 0.125, 0.75, 0.625, 0.5, 0.875, 0.5, 0.875, 0.75, 0.625, 0.75, 0.375, 0.0, 0.625, 0.0, 0.625, 0.25, 0.375, 0.25, 0.375, 0.25, 0.625, 0.25, 0.625, 0.5, 0.375, 0.5, 0.375, 0.5, 0.625, 0.5, 0.625, 0.75, 0.375, 0.75, 0.375, 0.75, 0.625, 0.75, 0.625, 1.0, 0.375, 1.0, 0.125, 0.5, 0.375, 0.5, 0.375, 0.75, 0.125, 0.75, 0.625, 0.5, 0.875, 0.5, 0.875, 0.75, 0.625, 0.75])
me_cube_036.use_remesh_preserve_volume = False
me_cube_036.use_remesh_preserve_attributes = False
me_cube_036.use_mirror_vertex_groups = False
me_cube_036.update()

# ---- objects
ob_fire_pit = bpy.data.objects.new('Fire Pit', me_cube)
ob_anvil = bpy.data.objects.new('Anvil', me_cube_001)
ob_cylinder = bpy.data.objects.new('Cylinder', me_cylinder)
ob_water_quencher = bpy.data.objects.new('Water Quencher', me_cube_002)
ob_water = bpy.data.objects.new('Water', me_cube_003)
ob_coals = bpy.data.objects.new('Coals', me_cube_036)

# ---- transforms, parenting, visibility, modifiers, constraints
ob_fire_pit.location = (-1.0, 3.5, 0.0)
ob_fire_pit.lock_rotations_4d = False
ob_fire_pit.empty_display_type = 'ARROWS'
ob_fire_pit.lineart.crease_threshold = 0.0
_m = ob_fire_pit.modifiers.new('Mirror', 'MIRROR')
_m.use_axis = (False, True, False)
_m.use_clip = True
ob_anvil.location = (-1.0, 1.0, 0.0)
ob_anvil.rotation_euler = (0.0, -0.0, 0.7854)
ob_anvil.lineart.crease_threshold = 0.0
_m = ob_anvil.modifiers.new('Mirror', 'MIRROR')
_m.use_axis = (False, True, False)
_m.use_clip = True
ob_cylinder.location = (0.0, -3.0, 0.0)
ob_cylinder.lineart.crease_threshold = 0.0
ob_water_quencher.location = (-4.0, 0.5, 0.0)
ob_water_quencher.lineart.crease_threshold = 0.0
_m = ob_water_quencher.modifiers.new('Mirror', 'MIRROR')
_m.use_axis = (True, True, False)
_m.use_clip = True
ob_water.location = (-4.0, 0.5, 0.0)
ob_water.lineart.crease_threshold = 0.0
_m = ob_water.modifiers.new('Multires', 'MULTIRES')
_m.uv_smooth = 'PRESERVE_CORNERS'
_m.quality = 3
_m.show_only_control_edges = False
ob_coals.location = (-0.3, 3.7, 0.7442)
ob_coals.rotation_euler = (-0.4693, -0.6278, -0.08627)
ob_coals.scale = (1.172, 1.172, 1.172)
ob_coals.lineart.crease_threshold = 0.0

# ---- collection membership
col_forge.objects.link(ob_fire_pit)
col_forge.objects.link(ob_anvil)
col_forge.objects.link(ob_cylinder)
col_forge.objects.link(ob_water_quencher)
col_forge.objects.link(ob_water)
col_forge.objects.link(ob_coals)

# ---- scene / render settings (as saved in the file)
scene.frame_start = 1; scene.frame_end = 250; scene.frame_set(1)
scene.render.engine = 'CYCLES'
scene.render.fps = 60
scene.render.dither_intensity = 0.0
scene.cycles.use_denoising = False
scene.cycles.samples = 256
scene.cycles.sampling_pattern = 'TABULATED_SOBOL'
scene.cycles.use_adaptive_sampling = False
scene.cycles.use_light_tree = False
scene.cycles.max_bounces = 5
scene.cycles.diffuse_bounces = 6
scene.cycles.glossy_bounces = 6
scene.cycles.transmission_bounces = 6
scene.cycles.volume_bounces = 6
scene.view_settings.view_transform = 'Standard'
bpy.context.view_layer.update()

# ---- added for rendering (the .blend has no active camera and no usable light): camera, sun
cam_auto = bpy.data.cameras.new('AutoCamera')
cam_auto.lens = 50.0
cam_auto.sensor_width = 36.0
cam_auto.clip_end = 1000.0
ob_auto_camera = bpy.data.objects.new('AutoCamera', cam_auto)
scene.collection.objects.link(ob_auto_camera)
ob_auto_camera.location = (8.05598, -12.1094, 9.52562)
ob_auto_camera.rotation_euler = (1.09748, -7.21219e-08, 0.694738)
scene.camera = ob_auto_camera
light_auto_sun = bpy.data.lights.new('AutoSun', 'SUN')
light_auto_sun.energy = 3.0
light_auto_sun.angle = 0.0523599
ob_auto_sun = bpy.data.objects.new('AutoSun', light_auto_sun)
scene.collection.objects.link(ob_auto_sun)
ob_auto_sun.rotation_euler = (0.872665, 0.174533, 0.523599)
bpy.context.view_layer.update()
